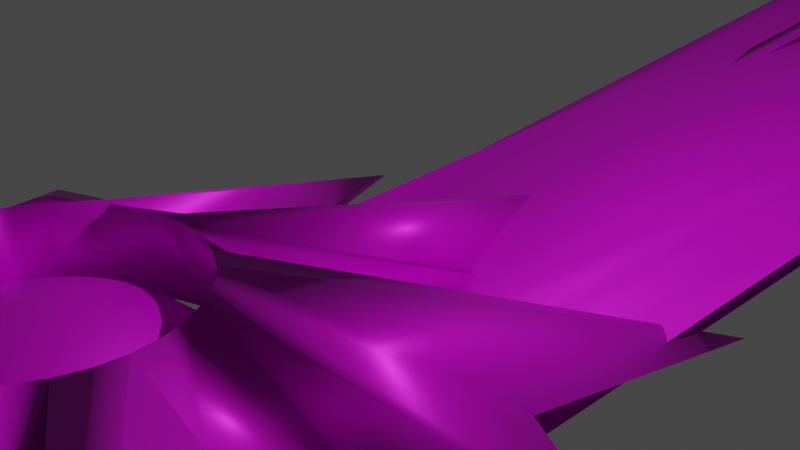 # Source: gunship_bigger.blend  (saved by Blender 3.4.6; exported with 4.5.12 LTS)
import bpy
from mathutils import Matrix  # noqa: F401  (used for matrix-valued properties, if any)

bpy.ops.wm.read_factory_settings(use_empty=True)
scene = bpy.context.scene
scene.name = 'Scene'

# ---- collections
col_collection = bpy.data.collections.new('Collection'); scene.collection.children.link(col_collection)

# ---- images (referenced by path relative to the original .blend; pixels are not part of the script)
import os
ASSET_DIR = os.environ.get("B2B_ASSET_DIR", "")  # directory of the original .blend (textures are referenced by path, not embedded)
HERE = os.path.dirname(os.path.abspath(__file__))  # packed textures are extracted next to this script under _unpacked/

def load_image(name, relpath, width, height, colorspace="sRGB"):
    """Load a texture the original file referenced (path relative to the .blend, or extracted next to this script)."""
    p = next((c for c in (os.path.join(HERE, relpath), os.path.join(ASSET_DIR, relpath)) if relpath and os.path.exists(c)), "")
    if p:
        img = bpy.data.images.load(p, check_existing=True)
        img.name = name
    else:  # same state as the original file: an image datablock whose file is absent (Cycles renders it pink)
        img = bpy.data.images.new(name, width, height)
        img.source = "FILE"
        img.filepath = "//" + (relpath or name)
    img.colorspace_settings.name = colorspace
    return img
img_space_cruiser_panels2_normal_ogl_png = load_image('space-cruiser-panels2_normal-ogl.png', 'space-cruiser-panels2_normal-ogl.png', 1024, 1024, 'sRGB')

# ---- materials (node trees are filled in below, after node groups)
mat_material_001 = bpy.data.materials.new('Material.001')
mat_material_001.use_transparent_shadow = False

# ---- material node trees
mat_material_001.use_nodes = True; mat_material_001.node_tree.nodes.clear()
_N = mat_material_001.node_tree.nodes; _L = mat_material_001.node_tree.links
n0 = _N.new('ShaderNodeBsdfPrincipled'); n0.name = 'Principled BSDF'; n0.location = (10, 300)
n0.distribution = 'GGX'
n0.subsurface_method = 'RANDOM_WALK_SKIN'
n0.inputs[1].default_value = 0.4659
n0.inputs[3].default_value = 1.45
n0.inputs[12].default_value = 0.25
n0.inputs[27].default_value = (0.0, 0.0, 0.0, 1.0)
n0.inputs[28].default_value = 1.0
n1 = _N.new('ShaderNodeOutputMaterial'); n1.name = 'Material Output'; n1.location = (300, 300)
n2 = _N.new('ShaderNodeTexImage'); n2.name = 'Image Texture'; n2.location = (-280, 275)
n2.image = img_space_cruiser_panels2_normal_ogl_png
_L.new(n0.outputs[0], n1.inputs[0])
_L.new(n2.outputs[0], n0.inputs[0])
n1.is_active_output = True

# ---- world
world_world = bpy.data.worlds.new('World'); scene.world = world_world
world_world.use_nodes = True; world_world.node_tree.nodes.clear()
_N = world_world.node_tree.nodes; _L = world_world.node_tree.links
n0 = _N.new('ShaderNodeOutputWorld'); n0.name = 'World Output'; n0.location = (300, 300)
n1 = _N.new('ShaderNodeBackground'); n1.name = 'Background'; n1.location = (10, 300)
n1.inputs[0].default_value = (0.05088, 0.05088, 0.05088, 1.0)
_L.new(n1.outputs[0], n0.inputs[0])
n0.is_active_output = True
world_world.color = (0.05088, 0.05088, 0.05088)
world_world.use_sun_shadow = False
world_world.sun_shadow_jitter_overblur = 0.0

# ---- cameras
cam_camera = bpy.data.cameras.new('Camera')
cam_camera.clip_end = 100.0
cam_camera.ortho_scale = 7.314

# ---- lights
light_light = bpy.data.lights.new('Light', 'POINT')
light_light.transmission_factor = 0.0
light_light.energy = 1000.0
light_light.shadow_soft_size = 0.1
light_light.shadow_maximum_resolution = 0.006
light_light.use_absolute_resolution = True
light_spot_001 = bpy.data.lights.new('Spot.001', 'SPOT')
light_spot_001.transmission_factor = 0.0
light_spot_001.energy = 2000.0
light_spot_001.shadow_soft_size = 0.25
light_spot_001.shadow_maximum_resolution = 0.006
light_spot_001.use_absolute_resolution = True
light_area = bpy.data.lights.new('Area', 'AREA')
light_area.specular_factor = 0.04478
light_area.transmission_factor = 0.0
light_area.volume_factor = 0.7512
light_area.energy = 39.27
light_area.shadow_soft_size = 0.8914
light_area.shadow_maximum_resolution = 0.006
light_area.use_absolute_resolution = True
light_area.size = 0.8914
light_area.size_y = 1.0

# ---- meshes
me_sphere = bpy.data.meshes.new('Sphere')
me_sphere.from_pydata([], [], [])
_uv = me_sphere.uv_layers.new(name='UVMap')
_uv.uv.foreach_set('vector', [])
me_sphere.update()
me_sphere_001 = bpy.data.meshes.new('Sphere.001')
me_sphere_001.from_pydata([(0.0, 0.5556, 0.8315), (-0.005957, 0.8668, 0.5443), (0.03806, 0.1913, 0.9808), (0.07466, 0.3753, 0.9239), (0.1084, 0.5449, 0.8315), (0.1379, 0.6937, 0.7071), (0.1589, 0.835, 0.5499), (0.07466, 0.1802, 0.9808), (0.1464, 0.3536, 0.9239), (0.2126, 0.5133, 0.8315), (0.2706, 0.6533, 0.7071), (0.3176, 0.7718, 0.555), (0.1084, 0.1622, 0.9808), (0.2126, 0.3182, 0.9239), (0.3087, 0.4619, 0.8315), (0.3928, 0.5879, 0.7071), (0.4619, 0.6913, 0.5556), (0.1379, 0.1379, 0.9808), (0.2706, 0.2706, 0.9239), (0.3928, 0.3928, 0.8315), (0.5, 0.5, 0.7071), (0.5879, 0.588, 0.5556), (0.1622, 0.1084, 0.9808), (0.3182, 0.2126, 0.9239), (0.4619, 0.3087, 0.8315), (0.5879, 0.3928, 0.7071), (0.6905, 0.464, 0.5556), (0.0, 0.0, 1.0), (0.1802, 0.07466, 0.9808), (0.3536, 0.1464, 0.9239), (0.5133, 0.2126, 0.8315), (0.6533, 0.2706, 0.7071), (0.7678, 0.3191, 0.5556), (0.1913, 0.03806, 0.9808), (0.3753, 0.07466, 0.9239), (0.5449, 0.1084, 0.8315), (0.6935, 0.1379, 0.7071), (0.8155, 0.1622, 0.5556), (0.1951, -1.118e-08, 0.9808), (0.3827, -2.235e-08, 0.9239), (0.5556, -5.215e-08, 0.8315), (0.7071, 1.49e-08, 0.7071), (0.8313, -0.0001074, 0.5556), (0.1913, -0.03806, 0.9808), (0.3753, -0.07466, 0.9239), (0.5449, -0.1084, 0.8315), (0.6935, -0.1379, 0.7071), (0.8115, -0.1643, 0.5555), (0.1802, -0.07466, 0.9808), (0.3536, -0.1464, 0.9239), (0.5133, -0.2126, 0.8315), (0.6533, -0.2706, 0.7071), (0.7606, -0.3242, 0.5555), (0.1622, -0.1084, 0.9808), (0.3182, -0.2126, 0.9239), (0.4619, -0.3087, 0.8315), (0.5877, -0.3936, 0.7071), (0.6844, -0.4712, 0.5556), (0.1379, -0.1379, 0.9808), (0.2706, -0.2706, 0.9239), (0.3928, -0.3928, 0.8315), (0.4996, -0.5012, 0.7071), (0.5845, -0.5968, 0.5557), (0.1084, -0.1622, 0.9808), (0.2126, -0.3182, 0.9239), (0.3087, -0.4619, 0.8315), (0.3927, -0.5885, 0.7071), (0.4589, -0.6923, 0.5576), (0.07466, -0.1802, 0.9808), (0.1464, -0.3536, 0.9239), (0.2126, -0.5133, 0.8315), (0.2703, -0.6521, 0.7075), (0.3025, -0.6967, 0.5816), (0.03806, -0.1913, 0.9808), (0.07466, -0.3753, 0.9239), (0.1084, -0.5449, 0.8315), (0.1365, -0.6868, 0.7096), (0.1377, -0.7017, 0.5965), (-7.451e-09, -0.1951, 0.9808), (-5.215e-08, -0.3827, 0.9239), (-9.686e-08, -0.5556, 0.8315), (-0.0001143, -0.7067, 0.7073), (-0.0139, -0.7675, 0.5789), (-0.03806, -0.1913, 0.9808), (-0.07466, -0.3753, 0.9239), (-0.1084, -0.5449, 0.8315), (-0.1379, -0.6935, 0.7071), (-0.1627, -0.814, 0.5564), (-0.07466, -0.1802, 0.9808), (-0.1464, -0.3536, 0.9239), (-0.2126, -0.5133, 0.8315), (-0.2706, -0.6533, 0.7071), (-0.3182, -0.7682, 0.5556), (-0.1084, -0.1622, 0.9808), (-0.2126, -0.3182, 0.9239), (-0.3087, -0.4619, 0.8315), (-0.3928, -0.5879, 0.7071), (-0.4619, -0.6913, 0.5556), (-0.1379, -0.1379, 0.9808), (-0.2706, -0.2706, 0.9239), (-0.3928, -0.3928, 0.8315), (-0.5, -0.5, 0.7071), (-0.5885, -0.5867, 0.5576), (-0.1622, -0.1084, 0.9808), (-0.3182, -0.2126, 0.9239), (-0.4619, -0.3087, 0.8315), (-0.5879, -0.3928, 0.7071), (-0.6919, -0.4607, 0.5576), (-0.1802, -0.07466, 0.9808), (-0.3536, -0.1464, 0.9239), (-0.5133, -0.2126, 0.8315), (-0.6533, -0.2706, 0.7071), (-0.7682, -0.3182, 0.5556), (-0.1913, -0.03806, 0.9808), (-0.3753, -0.07466, 0.9239), (-0.5449, -0.1084, 0.8315), (-0.6935, -0.1379, 0.7071), (-0.8155, -0.1622, 0.5556), (-0.1951, 1.863e-08, 0.9808), (-0.3827, 5.215e-08, 0.9239), (-0.5556, 1.49e-07, 0.8315), (-0.7071, 2.98e-08, 0.7071), (-0.8315, 0.0001195, 0.5556), (-0.1913, 0.03806, 0.9808), (-0.3753, 0.07466, 0.9239), (-0.5449, 0.1084, 0.8315), (-0.6935, 0.1379, 0.7071), (-0.8158, 0.1655, 0.5556), (-0.1802, 0.07466, 0.9808), (-0.3536, 0.1464, 0.9239), (-0.5133, 0.2126, 0.8315), (-0.6533, 0.2706, 0.7071), (-0.7683, 0.319, 0.5556), (-0.1622, 0.1084, 0.9808), (-0.3182, 0.2126, 0.9239), (-0.4619, 0.3087, 0.8315), (-0.5879, 0.3928, 0.7071), (-0.6913, 0.4619, 0.5556), (-0.1379, 0.1379, 0.9808), (-0.2706, 0.2706, 0.9239), (-0.3928, 0.3928, 0.8315), (-0.5, 0.5, 0.7071), (-0.5883, 0.5899, 0.5552), (-0.1084, 0.1622, 0.9808), (-0.2126, 0.3182, 0.9239), (-0.3087, 0.4619, 0.8315), (-0.3928, 0.5879, 0.7071), (-0.4647, 0.7078, 0.5528), (-0.07466, 0.1802, 0.9808), (-0.1464, 0.3536, 0.9239), (-0.2126, 0.5133, 0.8315), (-0.271, 0.6555, 0.7067), (-0.3237, 0.8014, 0.5497), (-0.03806, 0.1913, 0.9808), (-0.07466, 0.3753, 0.9239), (-0.1084, 0.5449, 0.8315), (-0.1386, 0.6977, 0.7064), (-0.1691, 0.8565, 0.5447), (1.49e-08, 0.1951, 0.9808), (6.706e-08, 0.3827, 0.9239), (-0.0004554, 0.7098, 0.7066), (0.1993, 1.236, 0.2641), (-0.04474, 1.646, 0.2095), (0.5272, 1.795, 0.1936), (0.7373, 1.125, 0.3199), (0.9362, 0.9375, 0.3135), (0.9288, 0.6365, 0.3411), (0.9718, 0.3338, 0.4438), (1.301, 0.258, 0.3128), (1.297, -0.01653, 0.3125), (1.069, -0.2438, 0.3407), (1.127, -0.5829, 0.3123), (1.015, -0.8258, 0.3127), (0.8946, -1.028, 0.3114), (0.6277, -0.9941, 0.3385), (0.4928, -1.216, 0.288), (0.186, -0.9556, 0.2831), (-0.0354, -1.196, 0.2889), (-0.2217, -1.166, 0.3338), (-0.5081, -1.234, 0.3121), (-0.7383, -1.104, 0.3134), (-0.7957, -0.7379, 0.3562), (-0.9438, -0.6204, 0.3549), (-1.24, -0.5384, 0.302), (-1.307, -0.2689, 0.3099), (-1.037, -0.07181, 0.4212), (-1.088, 0.2525, 0.3414), (-1.219, 0.5261, 0.313), (-1.106, 0.7442, 0.3118), (-1.126, 1.482, 0.2078), (-0.6473, 1.054, 0.3115), (-0.5546, 1.51, 0.2142), (-0.3564, 1.986, 0.2416), (-0.08116, 2.525, 0.3219), (2.937e-07, 0.7004, 1.12), (0.1366, 0.6869, 1.12), (0.2356, 1.51, 0.4381), (0.268, 0.647, 1.12), (0.7915, 3.228, 0.2009), (0.3891, 0.5823, 1.12), (1.071, 1.608, 0.5273), (0.4952, 0.4952, 1.12), (1.8, 1.418, 0.5086), (0.5823, 0.3891, 1.12), (1.091, 0.7811, 0.5835), (0.647, 0.268, 1.12), (1.063, 0.2321, 0.8644), (0.6869, 0.1366, 1.12), (1.978, 0.4286, 0.5067), (0.7004, 5.715e-07, 1.12), (4.13, -1.44, 0.4915), (0.6869, -0.1366, 1.12), (1.247, -0.315, 0.5826), (0.647, -0.268, 1.12), (1.563, -0.8582, 0.5048), (0.5823, -0.3891, 1.12), (1.654, -1.742, 0.5004), (0.4952, -0.4952, 1.12), (2.873, -2.961, 0.6833), (0.3891, -0.5823, 1.12), (0.7678, -1.292, 0.5776), (0.268, -0.647, 1.12), (0.8161, -2.612, 0.4661), (0.1366, -0.6869, 1.12), (0.2078, -1.05, 0.4746), (6.737e-07, -0.7004, 1.12), (0.1825, -2.58, 0.4366), (-0.1366, -0.6869, 1.12), (-0.2727, -1.532, 0.5639), (-0.268, -0.647, 1.12), (-1.468, -3.678, 0.716), (-0.3891, -0.5823, 1.12), (-1.053, -1.908, 0.5028), (-0.4952, -0.4952, 1.12), (-0.9503, -0.7898, 0.6273), (-0.5823, -0.3891, 1.12), (-1.141, -0.748, 0.6065), (-0.647, -0.268, 1.12), (-3.429, -2.787, 0.4928), (-0.6869, -0.1366, 1.12), (-1.994, -0.2801, 0.5055), (-0.7004, -9.801e-07, 1.12), (-1.109, -0.2083, 0.8026), (-0.6869, 0.1366, 1.12), (-1.257, 0.3516, 0.5842), (-0.647, 0.268, 1.12), (-2.129, 0.7197, 0.506), (-0.5823, 0.3891, 1.12), (-1.616, 1.061, 0.5042), (-0.4952, 0.4952, 1.12), (-1.842, 2.764, 0.2295), (-0.3891, 0.5823, 1.12), (-0.7806, 1.285, 0.5288), (-0.268, 0.647, 1.12), (-0.8139, 2.295, 0.2972), (-0.1366, 0.6869, 1.12), (-0.6128, 3.508, 0.4075), (0.3499, 0.8755, 0.3772), (0.3291, 0.8174, 0.5658), (0.1706, 0.9629, 0.3611), (0.162, 0.8928, 0.5538), (0.5131, 0.769, 0.3826), (0.4816, 0.7216, 0.5698), (0.6534, 0.653, 0.3827), (0.613, 0.6134, 0.5699), (0.7667, 0.5156, 0.3827), (0.719, 0.4855, 0.5699), (0.853, 0.3552, 0.3827), (0.8, 0.3349, 0.5699), (0.9061, 0.1802, 0.3827), (0.8504, 0.1692, 0.5699), (0.9212, -0.00139, 0.3827), (0.8662, -0.0004737, 0.5698), (0.8945, -0.1865, 0.3826), (0.8437, -0.1727, 0.5698), (0.835, -0.3678, 0.3826), (0.7895, -0.341, 0.5698), (0.7512, -0.5324, 0.3827), (0.7103, -0.4949, 0.5699), (0.6445, -0.6704, 0.3828), (0.6078, -0.6253, 0.57), (0.5073, -0.7683, 0.3874), (0.4783, -0.7263, 0.5714), (0.3284, -0.7409, 0.4242), (0.3164, -0.7329, 0.5953), (0.1411, -0.7245, 0.448), (0.1447, -0.7375, 0.6107), (-0.02211, -0.8221, 0.4201), (-0.01332, -0.8062, 0.5925), (-0.1814, -0.9019, 0.3853), (-0.1693, -0.8508, 0.5704), (-0.3536, -0.8536, 0.3827), (-0.3318, -0.8011, 0.5699), (-0.5133, -0.7682, 0.3827), (-0.4818, -0.7209, 0.5699), (-0.6543, -0.6509, 0.3868), (-0.6142, -0.6106, 0.5742), (-0.7692, -0.5109, 0.3867), (-0.7221, -0.4792, 0.5742), (-0.8536, -0.3535, 0.3827), (-0.8011, -0.3318, 0.5699), (-0.9061, -0.1802, 0.3827), (-0.8504, -0.1692, 0.5699), (-0.924, 0.001389, 0.3827), (-0.8672, 0.001419, 0.5699), (-0.9049, 0.1884, 0.3828), (-0.8493, 0.1768, 0.5699), (-0.854, 0.3567, 0.3827), (-0.8015, 0.3349, 0.5699), (-0.7682, 0.5133, 0.3827), (-0.721, 0.4818, 0.5698), (-0.6561, 0.6702, 0.3798), (-0.6152, 0.6258, 0.5677), (-0.5218, 0.8191, 0.3741), (-0.4881, 0.759, 0.5634), (-0.3673, 0.9359, 0.3628), (-0.3421, 0.8625, 0.555), (-0.1965, 1.002, 0.3493), (-0.1813, 0.9221, 0.545), (-0.01461, 1.01, 0.3481), (-0.0109, 0.9313, 0.5441)], [], [(255, 318, 320, 194), (194, 320, 260, 195), (158, 27, 2), (159, 158, 2, 3), (0, 159, 3, 4), (160, 0, 4, 5), (1, 160, 5, 6), (319, 1, 6, 259), (259, 6, 11, 257), (161, 196, 198, 163), (197, 258, 262, 199), (2, 27, 7), (3, 2, 7, 8), (4, 3, 8, 9), (5, 4, 9, 10), (6, 5, 10, 11), (9, 8, 13, 14), (10, 9, 14, 15), (11, 10, 15, 16), (257, 11, 16, 261), (163, 198, 200, 164), (199, 262, 264, 201), (7, 27, 12), (8, 7, 12, 13), (164, 200, 202, 165), (201, 264, 266, 203), (12, 27, 17), (13, 12, 17, 18), (14, 13, 18, 19), (15, 14, 19, 20), (16, 15, 20, 21), (261, 16, 21, 263), (19, 18, 23, 24), (20, 19, 24, 25), (21, 20, 25, 26), (263, 21, 26, 265), (165, 202, 204, 166), (203, 266, 268, 205), (17, 27, 22), (18, 17, 22, 23), (166, 204, 206, 167), (205, 268, 270, 207), (22, 27, 28), (23, 22, 28, 29), (24, 23, 29, 30), (25, 24, 30, 31), (26, 25, 31, 32), (265, 26, 32, 267), (31, 30, 35, 36), (32, 31, 36, 37), (267, 32, 37, 269), (167, 206, 208, 168), (207, 270, 272, 209), (28, 27, 33), (29, 28, 33, 34), (30, 29, 34, 35), (209, 272, 274, 211), (33, 27, 38), (34, 33, 38, 39), (35, 34, 39, 40), (36, 35, 40, 41), (37, 36, 41, 42), (269, 37, 42, 271), (168, 208, 210, 169), (41, 40, 45, 46), (42, 41, 46, 47), (271, 42, 47, 273), (169, 210, 212, 170), (211, 274, 276, 213), (38, 27, 43), (39, 38, 43, 44), (40, 39, 44, 45), (213, 276, 278, 215), (43, 27, 48), (44, 43, 48, 49), (45, 44, 49, 50), (46, 45, 50, 51), (47, 46, 51, 52), (273, 47, 52, 275), (170, 212, 214, 171), (52, 51, 56, 57), (275, 52, 57, 277), (171, 214, 216, 172), (215, 278, 280, 217), (48, 27, 53), (49, 48, 53, 54), (50, 49, 54, 55), (51, 50, 55, 56), (54, 53, 58, 59), (55, 54, 59, 60), (56, 55, 60, 61), (57, 56, 61, 62), (277, 57, 62, 279), (172, 216, 218, 173), (217, 280, 282, 219), (53, 27, 58), (279, 62, 67, 281), (173, 218, 220, 174), (219, 282, 284, 221), (58, 27, 63), (59, 58, 63, 64), (60, 59, 64, 65), (61, 60, 65, 66), (62, 61, 66, 67), (64, 63, 68, 69), (65, 64, 69, 70), (66, 65, 70, 71), (67, 66, 71, 72), (281, 67, 72, 283), (174, 220, 222, 175), (221, 284, 286, 223), (63, 27, 68), (283, 72, 77, 285), (175, 222, 224, 176), (223, 286, 288, 225), (68, 27, 73), (69, 68, 73, 74), (70, 69, 74, 75), (71, 70, 75, 76), (72, 71, 76, 77), (75, 74, 79, 80), (76, 75, 80, 81), (77, 76, 81, 82), (285, 77, 82, 287), (176, 224, 226, 177), (225, 288, 290, 227), (73, 27, 78), (74, 73, 78, 79), (177, 226, 228, 178), (227, 290, 292, 229), (78, 27, 83), (79, 78, 83, 84), (80, 79, 84, 85), (81, 80, 85, 86), (82, 81, 86, 87), (287, 82, 87, 289), (85, 84, 89, 90), (86, 85, 90, 91), (87, 86, 91, 92), (289, 87, 92, 291), (178, 228, 230, 179), (229, 292, 294, 231), (83, 27, 88), (84, 83, 88, 89), (179, 230, 232, 180), (231, 294, 296, 233), (88, 27, 93), (89, 88, 93, 94), (90, 89, 94, 95), (91, 90, 95, 96), (92, 91, 96, 97), (291, 92, 97, 293), (96, 95, 100, 101), (97, 96, 101, 102), (293, 97, 102, 295), (180, 232, 234, 181), (233, 296, 298, 235), (93, 27, 98), (94, 93, 98, 99), (95, 94, 99, 100), (235, 298, 300, 237), (98, 27, 103), (99, 98, 103, 104), (100, 99, 104, 105), (101, 100, 105, 106), (102, 101, 106, 107), (295, 102, 107, 297), (181, 234, 236, 182), (107, 106, 111, 112), (297, 107, 112, 299), (182, 236, 238, 183), (237, 300, 302, 239), (103, 27, 108), (104, 103, 108, 109), (105, 104, 109, 110), (106, 105, 110, 111), (108, 27, 113), (109, 108, 113, 114), (110, 109, 114, 115), (111, 110, 115, 116), (112, 111, 116, 117), (299, 112, 117, 301), (183, 238, 240, 184), (239, 302, 304, 241), (117, 116, 121, 122), (301, 117, 122, 303), (184, 240, 242, 185), (241, 304, 306, 243), (113, 27, 118), (114, 113, 118, 119), (115, 114, 119, 120), (116, 115, 120, 121), (119, 118, 123, 124), (120, 119, 124, 125), (121, 120, 125, 126), (122, 121, 126, 127), (303, 122, 127, 305), (185, 242, 244, 186), (243, 306, 308, 245), (118, 27, 123), (305, 127, 132, 307), (186, 244, 246, 187), (245, 308, 310, 247), (123, 27, 128), (124, 123, 128, 129), (125, 124, 129, 130), (126, 125, 130, 131), (127, 126, 131, 132), (129, 128, 133, 134), (130, 129, 134, 135), (131, 130, 135, 136), (132, 131, 136, 137), (307, 132, 137, 309), (187, 246, 248, 188), (247, 310, 312, 249), (128, 27, 133), (309, 137, 142, 311), (188, 248, 250, 189), (249, 312, 314, 251), (133, 27, 138), (134, 133, 138, 139), (135, 134, 139, 140), (136, 135, 140, 141), (137, 136, 141, 142), (140, 139, 144, 145), (141, 140, 145, 146), (142, 141, 146, 147), (311, 142, 147, 313), (189, 250, 252, 190), (251, 314, 316, 253), (138, 27, 143), (139, 138, 143, 144), (190, 252, 254, 191), (253, 316, 318, 255), (143, 27, 148), (144, 143, 148, 149), (145, 144, 149, 150), (146, 145, 150, 151), (147, 146, 151, 152), (313, 147, 152, 315), (151, 150, 155, 156), (152, 151, 156, 157), (315, 152, 157, 317), (191, 254, 256, 192), (148, 27, 153), (149, 148, 153, 154), (150, 149, 154, 155), (162, 193, 196, 161), (153, 27, 158), (154, 153, 158, 159), (155, 154, 159, 0), (156, 155, 0, 160), (157, 156, 160, 1), (317, 157, 1, 319), (195, 260, 258, 197), (196, 193, 194, 195), (198, 196, 195, 197), (200, 198, 197, 199), (202, 200, 199, 201), (204, 202, 201, 203), (206, 204, 203, 205), (208, 206, 205, 207), (207, 209, 210, 208), (212, 210, 209, 211), (211, 213, 214, 212), (216, 214, 213, 215), (218, 216, 215, 217), (220, 218, 217, 219), (222, 220, 219, 221), (224, 222, 221, 223), (226, 224, 223, 225), (228, 226, 225, 227), (230, 228, 227, 229), (232, 230, 229, 231), (234, 232, 231, 233), (233, 235, 236, 234), (238, 236, 235, 237), (240, 238, 237, 239), (242, 240, 239, 241), (244, 242, 241, 243), (246, 244, 243, 245), (248, 246, 245, 247), (250, 248, 247, 249), (252, 250, 249, 251), (254, 252, 251, 253), (256, 254, 253, 255), (255, 194, 193, 256), (192, 256, 193, 162), (11, 6, 1, 157, 152, 147, 142, 137, 132, 127, 122, 117, 112, 107, 102, 97, 92, 87, 82, 77, 72, 67, 62, 57, 52, 47, 42, 37, 32, 26, 21, 16), (287, 289, 291), (279, 281, 283), (291, 293, 287), (285, 309, 311), (285, 307, 309), (283, 285, 275), (285, 297, 299), (285, 293, 295), (285, 295, 297), (275, 285, 273), (285, 299, 301), (273, 285, 271), (285, 301, 303), (271, 285, 269), (285, 303, 305), (269, 285, 267), (285, 305, 307), (267, 285, 265), (277, 279, 283), (265, 285, 263), (293, 285, 287), (263, 285, 261), (261, 285, 311), (257, 261, 311), (257, 311, 313), (259, 257, 313), (259, 313, 315), (319, 259, 315), (319, 315, 317), (277, 283, 275)])
me_sphere_001.polygons.foreach_set('use_smooth', [True] * 319)
_uv = me_sphere_001.uv_layers.new(name='UVMap')
_uv.uv.foreach_set('vector', [0.4991, 0.9447, 0.5211, 0.9453, 0.5204, 0.9544, 0.4983, 0.9521, 0.4983, 0.9521, 0.5204, 0.9544, 0.5203, 0.9636, 0.4982, 0.9594, 0.2643, 0.8213, 0.2747, 0.8199, 0.2647, 0.8233, 0.2542, 0.8227, 0.2643, 0.8213, 0.2647, 0.8233, 0.2551, 0.8266, 0.2449, 0.8239, 0.2542, 0.8227, 0.2551, 0.8266, 0.2463, 0.8297, 0.2366, 0.8251, 0.2449, 0.8239, 0.2463, 0.8297, 0.2385, 0.8323, 0.2281, 0.826, 0.2366, 0.8251, 0.2385, 0.8323, 0.231, 0.8345, 0.9972, 0.6182, 0.9876, 0.6188, 0.9876, 0.6103, 0.9969, 0.6086, 0.9969, 0.6086, 0.9876, 0.6103, 0.9878, 0.6022, 0.9967, 0.5997, 0.1686, 0.8703, 0.1798, 0.8831, 0.1798, 0.9805, 0.1658, 0.9034, 0.4987, 0.9664, 0.521, 0.9724, 0.5226, 0.9804, 0.4999, 0.9728, 0.2647, 0.8233, 0.2747, 0.8199, 0.2656, 0.8252, 0.2551, 0.8266, 0.2647, 0.8233, 0.2656, 0.8252, 0.2568, 0.8303, 0.2463, 0.8297, 0.2551, 0.8266, 0.2568, 0.8303, 0.2487, 0.835, 0.2385, 0.8323, 0.2463, 0.8297, 0.2487, 0.835, 0.2416, 0.8391, 0.231, 0.8345, 0.2385, 0.8323, 0.2416, 0.8391, 0.2355, 0.8425, 0.2487, 0.835, 0.2568, 0.8303, 0.2592, 0.8335, 0.2522, 0.8397, 0.2416, 0.8391, 0.2487, 0.835, 0.2522, 0.8397, 0.246, 0.8452, 0.2355, 0.8425, 0.2416, 0.8391, 0.246, 0.8452, 0.2408, 0.8497, 0.9967, 0.5997, 0.9878, 0.6022, 0.9884, 0.5951, 0.9972, 0.5918, 0.5585, 0.7813, 0.6087, 0.7209, 0.5794, 0.8045, 0.5508, 0.8184, 0.4357, 0.9429, 0.4065, 0.9484, 0.4037, 0.9431, 0.4334, 0.9387, 0.2656, 0.8252, 0.2747, 0.8199, 0.2668, 0.8268, 0.2568, 0.8303, 0.2656, 0.8252, 0.2668, 0.8268, 0.2592, 0.8335, 0.5508, 0.8184, 0.5794, 0.8045, 0.6087, 0.8326, 0.5552, 0.8324, 0.4334, 0.9387, 0.4037, 0.9431, 0.4016, 0.9366, 0.4317, 0.9333, 0.2668, 0.8268, 0.2747, 0.8199, 0.2683, 0.8282, 0.2592, 0.8335, 0.2668, 0.8268, 0.2683, 0.8282, 0.2622, 0.8363, 0.2522, 0.8397, 0.2592, 0.8335, 0.2622, 0.8363, 0.2565, 0.8437, 0.246, 0.8452, 0.2522, 0.8397, 0.2565, 0.8437, 0.2514, 0.8503, 0.2408, 0.8497, 0.246, 0.8452, 0.2514, 0.8503, 0.2473, 0.8556, 0.9972, 0.5918, 0.9884, 0.5951, 0.9891, 0.5892, 0.998, 0.5852, 0.2565, 0.8437, 0.2622, 0.8363, 0.2656, 0.8384, 0.2615, 0.8468, 0.2514, 0.8503, 0.2565, 0.8437, 0.2615, 0.8468, 0.2578, 0.8542, 0.2473, 0.8556, 0.2514, 0.8503, 0.2578, 0.8542, 0.2546, 0.8602, 0.2442, 0.8597, 0.2473, 0.8556, 0.2546, 0.8602, 0.2523, 0.8647, 0.9539, 0.4771, 0.983, 0.4482, 0.9704, 0.4856, 0.9548, 0.4933, 0.4317, 0.9333, 0.4016, 0.9366, 0.4, 0.9289, 0.4305, 0.9271, 0.2683, 0.8282, 0.2747, 0.8199, 0.2701, 0.8293, 0.2622, 0.8363, 0.2683, 0.8282, 0.2701, 0.8293, 0.2656, 0.8384, 0.9548, 0.4933, 0.9704, 0.4856, 0.983, 0.5161, 0.9604, 0.5097, 0.4305, 0.9271, 0.4, 0.9289, 0.3993, 0.9202, 0.4299, 0.9202, 0.2701, 0.8293, 0.2747, 0.8199, 0.272, 0.83, 0.2656, 0.8384, 0.2701, 0.8293, 0.272, 0.83, 0.2694, 0.8398, 0.2615, 0.8468, 0.2656, 0.8384, 0.2694, 0.8398, 0.267, 0.8489, 0.2578, 0.8542, 0.2615, 0.8468, 0.267, 0.8489, 0.2648, 0.8568, 0.2546, 0.8602, 0.2578, 0.8542, 0.2648, 0.8568, 0.2629, 0.8633, 0.2271, 0.9178, 0.2204, 0.9141, 0.2189, 0.9066, 0.2255, 0.9096, 0.2648, 0.8568, 0.267, 0.8489, 0.2727, 0.8498, 0.2722, 0.858, 0.2629, 0.8633, 0.2648, 0.8568, 0.2722, 0.858, 0.2717, 0.8647, 0.2255, 0.9096, 0.2189, 0.9066, 0.2182, 0.8984, 0.2246, 0.9004, 0.1078, 0.944, 0.1294, 0.9387, 0.1332, 0.9922, 0.1078, 0.9627, 0.4299, 0.9202, 0.3993, 0.9202, 0.3993, 0.9112, 0.4299, 0.9129, 0.272, 0.83, 0.2747, 0.8199, 0.274, 0.8304, 0.2694, 0.8398, 0.272, 0.83, 0.274, 0.8304, 0.2734, 0.8405, 0.267, 0.8489, 0.2694, 0.8398, 0.2734, 0.8405, 0.2727, 0.8498, 0.4299, 0.9129, 0.3993, 0.9112, 0.4002, 0.9018, 0.4305, 0.9055, 0.274, 0.8304, 0.2747, 0.8199, 0.2761, 0.8303, 0.2734, 0.8405, 0.274, 0.8304, 0.2761, 0.8303, 0.2774, 0.8403, 0.2727, 0.8498, 0.2734, 0.8405, 0.2774, 0.8403, 0.2786, 0.8496, 0.2722, 0.858, 0.2727, 0.8498, 0.2786, 0.8496, 0.2796, 0.8577, 0.2717, 0.8647, 0.2722, 0.858, 0.2796, 0.8577, 0.2805, 0.8644, 0.2246, 0.9004, 0.2182, 0.8984, 0.2181, 0.8898, 0.2246, 0.8907, 0.9444, 0.7842, 0.9404, 0.7466, 0.9745, 0.6644, 0.959, 0.7865, 0.2796, 0.8577, 0.2786, 0.8496, 0.2843, 0.8482, 0.2869, 0.856, 0.2805, 0.8644, 0.2796, 0.8577, 0.2869, 0.856, 0.2891, 0.8621, 0.2246, 0.8907, 0.2181, 0.8898, 0.2188, 0.8809, 0.2255, 0.8807, 0.959, 0.7865, 0.9745, 0.6644, 0.9745, 0.7912, 0.9693, 0.8003, 0.4305, 0.9055, 0.4002, 0.9018, 0.4018, 0.8926, 0.4317, 0.8984, 0.2761, 0.8303, 0.2747, 0.8199, 0.2781, 0.8298, 0.2774, 0.8403, 0.2761, 0.8303, 0.2781, 0.8298, 0.2813, 0.8394, 0.2786, 0.8496, 0.2774, 0.8403, 0.2813, 0.8394, 0.2843, 0.8482, 0.4317, 0.8984, 0.4018, 0.8926, 0.404, 0.8841, 0.4334, 0.8916, 0.2781, 0.8298, 0.2747, 0.8199, 0.28, 0.829, 0.2813, 0.8394, 0.2781, 0.8298, 0.28, 0.829, 0.285, 0.8377, 0.2843, 0.8482, 0.2813, 0.8394, 0.285, 0.8377, 0.2897, 0.8458, 0.2869, 0.856, 0.2843, 0.8482, 0.2897, 0.8458, 0.2937, 0.8529, 0.2891, 0.8621, 0.2869, 0.856, 0.2937, 0.8529, 0.2972, 0.8583, 0.2255, 0.8807, 0.2188, 0.8809, 0.2202, 0.8721, 0.2271, 0.8707, 0.945, 0.07861, 0.9603, 0.08385, 0.9603, 0.1115, 0.9429, 0.09634, 0.355, 0.8804, 0.3639, 0.8859, 0.3611, 0.8899, 0.3517, 0.8851, 0.3455, 0.8767, 0.355, 0.8804, 0.3517, 0.8851, 0.3417, 0.8819, 0.9832, 0.5852, 0.9723, 0.5595, 0.9957, 0.5176, 0.9957, 0.5779, 0.4334, 0.8916, 0.404, 0.8841, 0.4066, 0.8767, 0.4357, 0.8856, 0.28, 0.829, 0.2747, 0.8199, 0.2816, 0.8278, 0.285, 0.8377, 0.28, 0.829, 0.2816, 0.8278, 0.2883, 0.8353, 0.2897, 0.8458, 0.285, 0.8377, 0.2883, 0.8353, 0.2944, 0.8423, 0.2937, 0.8529, 0.2897, 0.8458, 0.2944, 0.8423, 0.2998, 0.8485, 0.2883, 0.8353, 0.2816, 0.8278, 0.283, 0.8262, 0.2911, 0.8324, 0.2944, 0.8423, 0.2883, 0.8353, 0.2911, 0.8324, 0.2984, 0.838, 0.2998, 0.8485, 0.2944, 0.8423, 0.2984, 0.838, 0.3049, 0.843, 0.3517, 0.8851, 0.3611, 0.8899, 0.3587, 0.8951, 0.3489, 0.891, 0.3417, 0.8819, 0.3517, 0.8851, 0.3489, 0.891, 0.3387, 0.8882, 0.9849, 0.1101, 0.9689, 0.06705, 0.9849, 0.0, 0.9848, 0.0984, 0.9203, 0.4972, 0.89, 0.5027, 0.8895, 0.495, 0.9197, 0.4909, 0.2816, 0.8278, 0.2747, 0.8199, 0.283, 0.8262, 0.3387, 0.8882, 0.3489, 0.891, 0.347, 0.8981, 0.3369, 0.8959, 0.1351, 0.5567, 0.1351, 0.6983, 0.1208, 0.563, 0.1254, 0.5459, 0.9197, 0.4909, 0.8895, 0.495, 0.8907, 0.4863, 0.9193, 0.4839, 0.283, 0.8262, 0.2747, 0.8199, 0.2841, 0.8245, 0.2911, 0.8324, 0.283, 0.8262, 0.2841, 0.8245, 0.2932, 0.8289, 0.2984, 0.838, 0.2911, 0.8324, 0.2932, 0.8289, 0.3015, 0.833, 0.3587, 0.8951, 0.3676, 0.9003, 0.3661, 0.9051, 0.3569, 0.9012, 0.3489, 0.891, 0.3587, 0.8951, 0.3569, 0.9012, 0.347, 0.8981, 0.2932, 0.8289, 0.2841, 0.8245, 0.2848, 0.8226, 0.2946, 0.8251, 0.3015, 0.833, 0.2932, 0.8289, 0.2946, 0.8251, 0.3035, 0.8275, 0.3569, 0.9012, 0.3661, 0.9051, 0.3651, 0.9105, 0.3557, 0.908, 0.347, 0.8981, 0.3569, 0.9012, 0.3557, 0.908, 0.3485, 0.9065, 0.3369, 0.8959, 0.347, 0.8981, 0.3485, 0.9065, 0.3398, 0.9054, 0.5311, 0.9912, 0.5226, 0.9713, 0.5405, 0.9365, 0.5405, 0.9814, 0.9193, 0.4839, 0.8907, 0.4863, 0.8915, 0.4771, 0.919, 0.4766, 0.2841, 0.8245, 0.2747, 0.8199, 0.2848, 0.8226, 0.3398, 0.9054, 0.3485, 0.9065, 0.3495, 0.9154, 0.3417, 0.9154, 0.1208, 0.7376, 0.1338, 0.6983, 0.1338, 0.7494, 0.1241, 0.7514, 0.919, 0.4766, 0.8915, 0.4771, 0.8901, 0.4682, 0.919, 0.4692, 0.2848, 0.8226, 0.2747, 0.8199, 0.2852, 0.8205, 0.2946, 0.8251, 0.2848, 0.8226, 0.2852, 0.8205, 0.2952, 0.8212, 0.3035, 0.8275, 0.2946, 0.8251, 0.2952, 0.8212, 0.3045, 0.8218, 0.3557, 0.908, 0.3651, 0.9105, 0.3646, 0.9162, 0.3553, 0.9153, 0.3485, 0.9065, 0.3557, 0.908, 0.3553, 0.9153, 0.3495, 0.9154, 0.3045, 0.8218, 0.2952, 0.8212, 0.2951, 0.8171, 0.3043, 0.8159, 0.3553, 0.9153, 0.3646, 0.9162, 0.3646, 0.9221, 0.355, 0.9227, 0.3495, 0.9154, 0.3553, 0.9153, 0.355, 0.9227, 0.3474, 0.9238, 0.3417, 0.9154, 0.3495, 0.9154, 0.3474, 0.9238, 0.3384, 0.9246, 0.3676, 0.9042, 0.3788, 0.9051, 0.3993, 0.9623, 0.3691, 0.9189, 0.919, 0.4692, 0.8901, 0.4682, 0.8886, 0.4596, 0.919, 0.462, 0.2852, 0.8205, 0.2747, 0.8199, 0.2851, 0.8185, 0.2952, 0.8212, 0.2852, 0.8205, 0.2851, 0.8185, 0.2951, 0.8171, 0.5611, 0.9404, 0.5611, 0.9921, 0.5451, 0.9615, 0.5546, 0.9405, 0.919, 0.462, 0.8886, 0.4596, 0.8889, 0.4512, 0.9193, 0.4553, 0.2851, 0.8185, 0.2747, 0.8199, 0.2846, 0.8165, 0.2951, 0.8171, 0.2851, 0.8185, 0.2846, 0.8165, 0.2941, 0.8132, 0.3043, 0.8159, 0.2951, 0.8171, 0.2941, 0.8132, 0.3029, 0.8102, 0.355, 0.9227, 0.3646, 0.9221, 0.3651, 0.9278, 0.3556, 0.9301, 0.3474, 0.9238, 0.355, 0.9227, 0.3556, 0.9301, 0.3455, 0.932, 0.3384, 0.9246, 0.3474, 0.9238, 0.3455, 0.932, 0.3352, 0.9335, 0.3029, 0.8102, 0.2941, 0.8132, 0.2925, 0.8095, 0.3005, 0.8048, 0.3556, 0.9301, 0.3651, 0.9278, 0.3661, 0.9333, 0.3569, 0.9371, 0.3455, 0.932, 0.3556, 0.9301, 0.3569, 0.9371, 0.347, 0.9402, 0.3352, 0.9335, 0.3455, 0.932, 0.347, 0.9402, 0.3367, 0.9425, 0.9452, 0.6644, 0.9404, 0.6452, 0.9529, 0.5176, 0.9582, 0.6554, 0.9193, 0.4553, 0.8889, 0.4512, 0.8894, 0.4438, 0.9197, 0.4493, 0.2846, 0.8165, 0.2747, 0.8199, 0.2838, 0.8146, 0.2941, 0.8132, 0.2846, 0.8165, 0.2838, 0.8146, 0.2925, 0.8095, 0.9582, 0.6554, 0.9529, 0.5176, 0.9723, 0.611, 0.9723, 0.6574, 0.9197, 0.4493, 0.8894, 0.4438, 0.8903, 0.4376, 0.9203, 0.4443, 0.2838, 0.8146, 0.2747, 0.8199, 0.2825, 0.8129, 0.2925, 0.8095, 0.2838, 0.8146, 0.2825, 0.8129, 0.2901, 0.8062, 0.3005, 0.8048, 0.2925, 0.8095, 0.2901, 0.8062, 0.297, 0.8001, 0.3569, 0.9371, 0.3661, 0.9333, 0.3676, 0.9383, 0.3588, 0.9434, 0.347, 0.9402, 0.3569, 0.9371, 0.3588, 0.9434, 0.3491, 0.9476, 0.3367, 0.9425, 0.347, 0.9402, 0.3491, 0.9476, 0.3391, 0.9508, 0.3031, 0.7947, 0.297, 0.8001, 0.2927, 0.7961, 0.2976, 0.7896, 0.3491, 0.9476, 0.3588, 0.9434, 0.3611, 0.9488, 0.352, 0.954, 0.3391, 0.9508, 0.3491, 0.9476, 0.352, 0.954, 0.3424, 0.9579, 0.4791, 0.9796, 0.4982, 0.9365, 0.4982, 0.9974, 0.4813, 0.9992, 0.2181, 0.9433, 0.1892, 0.9512, 0.1863, 0.9449, 0.2158, 0.9382, 0.2825, 0.8129, 0.2747, 0.8199, 0.281, 0.8115, 0.2901, 0.8062, 0.2825, 0.8129, 0.281, 0.8115, 0.2871, 0.8035, 0.297, 0.8001, 0.2901, 0.8062, 0.2871, 0.8035, 0.2927, 0.7961, 0.2158, 0.9382, 0.1863, 0.9449, 0.1838, 0.9376, 0.2139, 0.9322, 0.281, 0.8115, 0.2747, 0.8199, 0.2793, 0.8104, 0.2871, 0.8035, 0.281, 0.8115, 0.2793, 0.8104, 0.2837, 0.8014, 0.2927, 0.7961, 0.2871, 0.8035, 0.2837, 0.8014, 0.2877, 0.793, 0.2976, 0.7896, 0.2927, 0.7961, 0.2877, 0.793, 0.2912, 0.7857, 0.352, 0.954, 0.3611, 0.9488, 0.3639, 0.9531, 0.3553, 0.959, 0.3424, 0.9579, 0.352, 0.954, 0.3553, 0.959, 0.346, 0.9635, 0.9582, 0.1148, 0.9594, 0.1233, 0.9554, 0.133, 0.9505, 0.1216, 0.294, 0.7797, 0.2912, 0.7857, 0.2842, 0.7831, 0.2858, 0.7767, 0.346, 0.9635, 0.3553, 0.959, 0.3588, 0.9625, 0.3498, 0.9674, 0.9505, 0.1216, 0.9554, 0.133, 0.9594, 0.2523, 0.9434, 0.1365, 0.2139, 0.9322, 0.1838, 0.9376, 0.182, 0.9292, 0.2125, 0.9254, 0.2793, 0.8104, 0.2747, 0.8199, 0.2774, 0.8097, 0.2837, 0.8014, 0.2793, 0.8104, 0.2774, 0.8097, 0.2799, 0.7999, 0.2877, 0.793, 0.2837, 0.8014, 0.2799, 0.7999, 0.2822, 0.791, 0.2912, 0.7857, 0.2877, 0.793, 0.2822, 0.791, 0.2842, 0.7831, 0.2774, 0.8097, 0.2747, 0.8199, 0.2753, 0.8094, 0.2799, 0.7999, 0.2774, 0.8097, 0.2753, 0.8094, 0.2759, 0.7993, 0.2822, 0.791, 0.2799, 0.7999, 0.2759, 0.7993, 0.2764, 0.79, 0.2842, 0.7831, 0.2822, 0.791, 0.2764, 0.79, 0.2768, 0.7819, 0.2858, 0.7767, 0.2842, 0.7831, 0.2768, 0.7819, 0.2772, 0.7753, 0.3351, 0.7222, 0.3285, 0.7197, 0.3271, 0.7117, 0.3335, 0.7132, 0.9434, 0.1365, 0.9594, 0.2523, 0.9225, 0.1739, 0.9284, 0.1375, 0.2125, 0.9254, 0.182, 0.9292, 0.1809, 0.9202, 0.2116, 0.9182, 0.2772, 0.7753, 0.2768, 0.7819, 0.2694, 0.7822, 0.2684, 0.7756, 0.3335, 0.7132, 0.3271, 0.7117, 0.3263, 0.7031, 0.3327, 0.7036, 0.9433, 0.02856, 0.9689, 0.0, 0.9627, 0.04985, 0.9429, 0.04586, 0.2116, 0.9182, 0.1809, 0.9202, 0.1806, 0.9107, 0.2113, 0.9108, 0.2753, 0.8094, 0.2747, 0.8199, 0.2733, 0.8095, 0.2759, 0.7993, 0.2753, 0.8094, 0.2733, 0.8095, 0.2719, 0.7995, 0.2764, 0.79, 0.2759, 0.7993, 0.2719, 0.7995, 0.2706, 0.7902, 0.2768, 0.7819, 0.2764, 0.79, 0.2706, 0.7902, 0.2694, 0.7822, 0.2719, 0.7995, 0.2733, 0.8095, 0.2713, 0.8099, 0.2679, 0.8004, 0.2706, 0.7902, 0.2719, 0.7995, 0.2679, 0.8004, 0.2648, 0.7916, 0.2694, 0.7822, 0.2706, 0.7902, 0.2648, 0.7916, 0.2621, 0.7839, 0.2684, 0.7756, 0.2694, 0.7822, 0.2621, 0.7839, 0.2597, 0.7776, 0.3327, 0.7036, 0.3263, 0.7031, 0.3263, 0.6941, 0.3327, 0.6934, 0.9274, 0.4604, 0.9486, 0.4577, 0.9358, 0.4845, 0.9214, 0.4765, 0.2113, 0.9108, 0.1806, 0.9107, 0.1809, 0.9019, 0.2116, 0.9035, 0.2733, 0.8095, 0.2747, 0.8199, 0.2713, 0.8099, 0.3327, 0.6934, 0.3263, 0.6941, 0.3271, 0.6856, 0.3335, 0.6841, 0.9214, 0.4765, 0.9358, 0.4845, 0.9486, 0.5027, 0.9203, 0.4905, 0.2116, 0.9035, 0.1809, 0.9019, 0.182, 0.8935, 0.2125, 0.8966, 0.2713, 0.8099, 0.2747, 0.8199, 0.2694, 0.8108, 0.2679, 0.8004, 0.2713, 0.8099, 0.2694, 0.8108, 0.2643, 0.8021, 0.2648, 0.7916, 0.2679, 0.8004, 0.2643, 0.8021, 0.2595, 0.794, 0.2621, 0.7839, 0.2648, 0.7916, 0.2595, 0.794, 0.2553, 0.787, 0.2597, 0.7776, 0.2621, 0.7839, 0.2553, 0.787, 0.2518, 0.7813, 0.2643, 0.8021, 0.2694, 0.8108, 0.2677, 0.812, 0.261, 0.8044, 0.2595, 0.794, 0.2643, 0.8021, 0.261, 0.8044, 0.2548, 0.7975, 0.2553, 0.787, 0.2595, 0.794, 0.2548, 0.7975, 0.2493, 0.7914, 0.2518, 0.7813, 0.2553, 0.787, 0.2493, 0.7914, 0.2447, 0.7864, 0.3335, 0.6841, 0.3271, 0.6856, 0.3285, 0.6775, 0.3351, 0.6752, 0.8931, 0.0, 0.9429, 0.003703, 0.918, 0.0257, 0.8886, 0.01248, 0.2125, 0.8966, 0.182, 0.8935, 0.1836, 0.8852, 0.2139, 0.8904, 0.2694, 0.8108, 0.2747, 0.8199, 0.2677, 0.812, 0.998, 0.6621, 0.9891, 0.6584, 0.9884, 0.6519, 0.9973, 0.6549, 0.8886, 0.01248, 0.918, 0.0257, 0.9429, 0.1148, 0.8952, 0.0517, 0.2139, 0.8904, 0.1836, 0.8852, 0.1855, 0.8772, 0.2158, 0.885, 0.2677, 0.812, 0.2747, 0.8199, 0.2663, 0.8135, 0.261, 0.8044, 0.2677, 0.812, 0.2663, 0.8135, 0.2582, 0.8074, 0.2548, 0.7975, 0.261, 0.8044, 0.2582, 0.8074, 0.2508, 0.8018, 0.2493, 0.7914, 0.2548, 0.7975, 0.2508, 0.8018, 0.2442, 0.7969, 0.2447, 0.7864, 0.2493, 0.7914, 0.2442, 0.7969, 0.2386, 0.7928, 0.2508, 0.8018, 0.2582, 0.8074, 0.2561, 0.8108, 0.2477, 0.8068, 0.2442, 0.7969, 0.2508, 0.8018, 0.2477, 0.8068, 0.2403, 0.8032, 0.2386, 0.7928, 0.2442, 0.7969, 0.2403, 0.8032, 0.2332, 0.8003, 0.9973, 0.6549, 0.9884, 0.6519, 0.9879, 0.6445, 0.9967, 0.6467, 0.9745, 0.7292, 0.991, 0.6644, 0.991, 0.7483, 0.9789, 0.7549, 0.2158, 0.885, 0.1855, 0.8772, 0.1878, 0.8707, 0.2181, 0.8808, 0.2663, 0.8135, 0.2747, 0.8199, 0.2652, 0.8153, 0.2582, 0.8074, 0.2663, 0.8135, 0.2652, 0.8153, 0.2561, 0.8108, 0.9842, 0.1148, 1.0, 0.1242, 1.0, 0.1787, 0.9823, 0.1404, 0.5005, 0.9376, 0.5226, 0.9365, 0.5211, 0.9453, 0.4991, 0.9447, 0.2652, 0.8153, 0.2747, 0.8199, 0.2645, 0.8172, 0.2561, 0.8108, 0.2652, 0.8153, 0.2645, 0.8172, 0.2547, 0.8146, 0.2477, 0.8068, 0.2561, 0.8108, 0.2547, 0.8146, 0.2456, 0.8123, 0.2403, 0.8032, 0.2477, 0.8068, 0.2456, 0.8123, 0.2375, 0.8102, 0.2332, 0.8003, 0.2403, 0.8032, 0.2375, 0.8102, 0.2293, 0.8085, 0.9967, 0.6467, 0.9879, 0.6445, 0.9876, 0.6363, 0.9967, 0.6376, 0.2375, 0.8102, 0.2456, 0.8123, 0.2447, 0.8181, 0.2362, 0.8176, 0.2293, 0.8085, 0.2375, 0.8102, 0.2362, 0.8176, 0.2274, 0.8172, 0.9967, 0.6376, 0.9876, 0.6363, 0.9876, 0.6276, 0.9971, 0.6279, 0.2777, 0.9725, 0.2655, 0.9297, 0.279, 0.8647, 0.2894, 0.9473, 0.2645, 0.8172, 0.2747, 0.8199, 0.2642, 0.8192, 0.2547, 0.8146, 0.2645, 0.8172, 0.2642, 0.8192, 0.2541, 0.8186, 0.2456, 0.8123, 0.2547, 0.8146, 0.2541, 0.8186, 0.2447, 0.8181, 0.983, 0.4925, 0.9984, 0.4482, 0.9984, 0.5028, 0.986, 0.5147, 0.2642, 0.8192, 0.2747, 0.8199, 0.2643, 0.8213, 0.2541, 0.8186, 0.2642, 0.8192, 0.2643, 0.8213, 0.2542, 0.8227, 0.2447, 0.8181, 0.2541, 0.8186, 0.2542, 0.8227, 0.2449, 0.8239, 0.2362, 0.8176, 0.2447, 0.8181, 0.2449, 0.8239, 0.2366, 0.8251, 0.2274, 0.8172, 0.2362, 0.8176, 0.2366, 0.8251, 0.2281, 0.826, 0.9971, 0.6279, 0.9876, 0.6276, 0.9876, 0.6188, 0.9972, 0.6182, 0.4982, 0.9594, 0.5203, 0.9636, 0.521, 0.9724, 0.4987, 0.9664, 0.5594, 0.6497, 0.5032, 0.6614, 0.5917, 0.617, 0.5959, 0.6231, 0.4929, 0.7209, 0.5594, 0.6497, 0.5959, 0.6231, 0.6012, 0.6283, 0.5767, 0.6916, 0.4929, 0.7209, 0.6012, 0.6283, 0.6074, 0.6323, 0.6047, 0.7209, 0.5767, 0.6916, 0.6074, 0.6323, 0.6143, 0.635, 0.9814, 0.4078, 0.997, 0.3689, 0.997, 0.4432, 0.9949, 0.4386, 0.5911, 0.9464, 0.5911, 0.9762, 0.5648, 0.9534, 0.5686, 0.9471, 0.1332, 0.9922, 0.1294, 0.9387, 0.1332, 0.9128, 0.1329, 0.9142, 0.9749, 0.1148, 0.9823, 0.1155, 0.9823, 0.2706, 0.9594, 0.1847, 0.9539, 0.4127, 0.9814, 0.2893, 0.9814, 0.4476, 0.978, 0.4482, 0.1529, 0.8703, 0.159, 0.8745, 0.1399, 0.9299, 0.1351, 0.8964, 0.1658, 0.9702, 0.1399, 0.9299, 0.159, 0.8745, 0.1658, 0.8774, 0.9247, 0.4376, 0.8886, 0.3451, 0.9247, 0.2893, 0.9202, 0.2939, 0.2274, 0.9484, 0.2655, 0.8647, 0.2655, 0.9763, 0.2614, 0.9812, 0.998, 0.07974, 0.9849, 0.0427, 0.9906, 0.0, 0.998, 0.0009412, 0.3167, 0.8073, 0.3345, 0.7753, 0.3345, 0.8441, 0.3275, 0.8458, 0.3993, 0.9623, 0.3788, 0.9051, 0.3993, 0.8767, 0.3971, 0.8791, 0.9723, 0.6193, 0.9876, 0.5852, 0.9876, 0.6635, 0.9802, 0.6643, 0.9539, 0.457, 0.9247, 0.3362, 0.9539, 0.2907, 0.951, 0.2893, 0.8886, 0.2199, 0.9225, 0.1148, 0.919, 0.2872, 0.9225, 0.2893, 0.9687, 0.921, 0.9908, 0.8647, 0.9908, 0.9442, 0.9836, 0.9459, 0.961, 0.8003, 0.9649, 0.8036, 0.9439, 0.8435, 0.9404, 0.834, 0.9687, 0.9596, 0.9439, 0.8435, 0.9649, 0.8036, 0.9687, 0.8055, 0.1078, 0.8441, 0.1317, 0.7607, 0.1317, 0.9125, 0.1243, 0.9128, 0.9627, 0.04985, 0.9689, 0.0, 0.9683, 0.07798, 0.9689, 0.07861, 0.9491, 0.2523, 0.9491, 0.2836, 0.925, 0.2785, 0.9225, 0.2716, 0.9971, 0.3689, 0.9814, 0.3257, 0.9946, 0.2925, 0.9971, 0.2893, 0.5321, 0.5507, 0.5348, 0.5176, 0.5951, 0.5753, 0.5911, 0.5815, 0.4458, 0.5847, 0.5321, 0.5507, 0.5911, 0.5815, 0.5884, 0.5883, 0.5434, 0.5959, 0.4458, 0.5847, 0.5884, 0.5883, 0.587, 0.5956, 0.4949, 0.6208, 0.5434, 0.5959, 0.587, 0.5956, 0.5872, 0.603, 0.443, 0.662, 0.4949, 0.6208, 0.5872, 0.603, 0.5887, 0.6103, 0.5887, 0.6103, 0.5917, 0.617, 0.5032, 0.6614, 0.443, 0.662, 0.2894, 0.9473, 0.279, 0.8647, 0.3054, 0.9188, 0.3054, 0.9663, 0.2355, 0.8425, 0.231, 0.8345, 0.2281, 0.826, 0.2274, 0.8172, 0.2293, 0.8085, 0.2332, 0.8003, 0.2386, 0.7928, 0.2447, 0.7864, 0.2518, 0.7813, 0.2597, 0.7776, 0.2684, 0.7756, 0.2772, 0.7753, 0.2858, 0.7767, 0.294, 0.7797, 0.3015, 0.7843, 0.308, 0.7903, 0.3131, 0.7974, 0.3167, 0.8054, 0.3153, 0.8137, 0.3129, 0.8222, 0.3138, 0.8311, 0.3147, 0.8395, 0.3105, 0.8469, 0.3045, 0.8531, 0.2972, 0.8583, 0.2891, 0.8621, 0.2805, 0.8644, 0.2717, 0.8647, 0.2629, 0.8633, 0.2546, 0.8602, 0.2473, 0.8556, 0.2408, 0.8497, 0.2565, 0.6854, 0.262, 0.6775, 0.2713, 0.6753, 0.2289, 0.7098, 0.2329, 0.7016, 0.242, 0.6983, 0.2713, 0.6753, 0.2811, 0.6752, 0.2565, 0.6854, 0.2513, 0.6943, 0.3263, 0.7292, 0.3251, 0.7395, 0.2513, 0.6943, 0.3263, 0.7196, 0.3263, 0.7292, 0.242, 0.6983, 0.2513, 0.6943, 0.2277, 0.7291, 0.2513, 0.6943, 0.2999, 0.6808, 0.3079, 0.686, 0.2513, 0.6943, 0.2811, 0.6752, 0.2908, 0.6771, 0.2513, 0.6943, 0.2908, 0.6771, 0.2999, 0.6808, 0.2277, 0.7291, 0.2513, 0.6943, 0.2296, 0.7392, 0.2513, 0.6943, 0.3079, 0.686, 0.3149, 0.6929, 0.2296, 0.7392, 0.2513, 0.6943, 0.2332, 0.7486, 0.2513, 0.6943, 0.3149, 0.6929, 0.3204, 0.701, 0.2332, 0.7486, 0.2513, 0.6943, 0.2386, 0.7568, 0.2513, 0.6943, 0.3204, 0.701, 0.3244, 0.7103, 0.2386, 0.7568, 0.2513, 0.6943, 0.2456, 0.7637, 0.2513, 0.6943, 0.3244, 0.7103, 0.3263, 0.7196, 0.2456, 0.7637, 0.2513, 0.6943, 0.2538, 0.769, 0.2274, 0.7191, 0.2289, 0.7098, 0.242, 0.6983, 0.2538, 0.769, 0.2513, 0.6943, 0.2628, 0.7726, 0.2811, 0.6752, 0.2513, 0.6943, 0.2565, 0.6854, 0.2628, 0.7726, 0.2513, 0.6943, 0.2724, 0.7745, 0.2724, 0.7745, 0.2513, 0.6943, 0.3251, 0.7395, 0.2829, 0.7753, 0.2724, 0.7745, 0.3251, 0.7395, 0.2829, 0.7753, 0.3251, 0.7395, 0.3226, 0.75, 0.2936, 0.7747, 0.2829, 0.7753, 0.3226, 0.75, 0.2936, 0.7747, 0.3226, 0.75, 0.3183, 0.7595, 0.3036, 0.7722, 0.2936, 0.7747, 0.3183, 0.7595, 0.3036, 0.7722, 0.3183, 0.7595, 0.312, 0.7671, 0.2274, 0.7191, 0.242, 0.6983, 0.2277, 0.7291])
me_sphere_001.materials.append(mat_material_001)
me_sphere_001.update()
me_cube_002 = bpy.data.meshes.new('Cube.002')
me_cube_002.from_pydata([(-1.0, -1.0, -1.0), (-1.0, -1.0, 1.0), (-0.9427, 1.003, -0.9569), (-1.0, 1.0, 1.0), (9.228, -0.6499, -1.676), (1.0, -1.0, 1.0), (8.95, 0.4439, -1.658), (1.0, 1.0, 1.0)], [], [(0, 1, 3, 2), (2, 3, 7, 6), (6, 7, 5, 4), (4, 5, 1, 0), (2, 6, 4, 0), (7, 3, 1, 5)])
me_cube_002.polygons.foreach_set('use_smooth', [True] * 6)
_uv = me_cube_002.uv_layers.new(name='UVMap')
_uv.uv.foreach_set('vector', [0.2274, 0.5673, 0.3352, 0.5673, 0.3352, 0.6751, 0.2297, 0.6752, 0.2274, 0.5353, 0.1226, 0.5459, 0.1147, 0.4385, 0.2274, 0.0, 0.2557, 0.5522, 0.2274, 0.1064, 0.3352, 0.1066, 0.3147, 0.5673, 0.1147, 0.5598, 0.0, 0.1075, 0.0072, 0.0, 0.1147, 0.007121, 0.3352, 0.5461, 0.3836, 0.01299, 0.443, 0.0, 0.443, 0.5527, 0.2274, 0.1064, 0.2274, 0.0, 0.3352, 0.0001992, 0.3352, 0.1066])
me_cube_002.materials.append(mat_material_001)
me_cube_002.update()
me_cube_003 = bpy.data.meshes.new('Cube.003')
me_cube_003.from_pydata([(-1.0, -1.0, -1.0), (-1.0, -1.0, 1.0), (-1.0, 1.0, -1.0), (-1.0, 1.0, 1.0), (1.0, -1.0, -1.0), (1.0, -1.0, 1.0), (1.0, 1.0, -1.0), (1.0, 1.0, 1.0)], [], [(0, 1, 3, 2), (2, 3, 7, 6), (6, 7, 5, 4), (4, 5, 1, 0), (2, 6, 4, 0), (7, 3, 1, 5)])
me_cube_003.polygons.foreach_set('use_smooth', [True] * 6)
_uv = me_cube_003.uv_layers.new(name='UVMap')
_uv.uv.foreach_set('vector', [0.1078, 0.8685, 0.1078, 0.9763, 0.0, 0.9763, 0.0, 0.8685, 0.6726, 0.8387, 0.6726, 0.9464, 0.5648, 0.9464, 0.5648, 0.8387, 0.9404, 0.7332, 0.9404, 0.841, 0.8326, 0.841, 0.8326, 0.7332, 0.1078, 0.7607, 0.1078, 0.8685, 0.0, 0.8685, 0.0, 0.7607, 0.3352, 0.6611, 0.443, 0.6611, 0.443, 0.7689, 0.3352, 0.7689, 0.8326, 0.841, 0.9404, 0.841, 0.9404, 0.9488, 0.8326, 0.9488])
me_cube_003.materials.append(mat_material_001)
me_cube_003.update()
me_cube_001 = bpy.data.meshes.new('Cube.001')
me_cube_001.from_pydata([(-1.0, -1.0, -1.0), (-1.0, -1.0, 1.0), (-1.0, 1.0, -1.0), (-1.0, 1.0, 1.0), (1.0, -1.0, -1.0), (1.0, -1.0, 1.0), (1.0, 1.0, -1.0), (1.0, 1.0, 1.0)], [], [(0, 1, 3, 2), (2, 3, 7, 6), (6, 7, 5, 4), (4, 5, 1, 0), (2, 6, 4, 0), (7, 3, 1, 5)])
me_cube_001.polygons.foreach_set('use_smooth', [True] * 6)
_uv = me_cube_001.uv_layers.new(name='UVMap')
_uv.uv.foreach_set('vector', [0.9404, 0.6254, 0.9404, 0.7332, 0.8326, 0.7332, 0.8326, 0.6254, 0.9404, 0.5176, 0.9404, 0.6254, 0.8326, 0.6254, 0.8326, 0.5176, 0.5508, 0.8287, 0.5508, 0.9365, 0.443, 0.9365, 0.443, 0.8287, 0.443, 0.7689, 0.443, 0.8767, 0.3352, 0.8767, 0.3352, 0.7689, 0.72, 0.8509, 0.8278, 0.8509, 0.8278, 0.9587, 0.72, 0.9587, 0.443, 0.7209, 0.5508, 0.7209, 0.5508, 0.8287, 0.443, 0.8287])
me_cube_001.materials.append(mat_material_001)
me_cube_001.update()
me_cube_004 = bpy.data.meshes.new('Cube.004')
me_cube_004.from_pydata([(-8.449, -0.651, -1.606), (-1.0, -1.0, 1.0), (-8.31, 0.4463, -1.638), (-1.0, 1.0, 1.0), (1.0, -1.0, -1.0), (1.0, -1.0, 1.0), (1.203, 1.003, -0.9846), (1.0, 1.0, 1.0)], [], [(0, 1, 3, 2), (2, 3, 7, 6), (6, 7, 5, 4), (4, 5, 1, 0), (2, 6, 4, 0), (7, 3, 1, 5)])
me_cube_004.polygons.foreach_set('use_smooth', [True] * 6)
_uv = me_cube_004.uv_layers.new(name='UVMap')
_uv.uv.foreach_set('vector', [0.7597, 0.0, 0.7803, 0.4195, 0.6726, 0.4197, 0.7006, 0.007205, 0.6726, 0.5148, 0.5575, 0.1109, 0.5652, 0.003528, 0.6726, 0.0, 0.4429, 0.6611, 0.3355, 0.6609, 0.3352, 0.5533, 0.4429, 0.5527, 0.5575, 0.5106, 0.45, 0.5176, 0.443, 0.41, 0.5575, 0.0, 0.8292, 0.5125, 0.7803, 0.0, 0.8886, 0.006982, 0.8886, 0.5176, 0.6726, 0.5259, 0.6726, 0.4197, 0.7803, 0.4195, 0.7803, 0.5257])
me_cube_004.materials.append(mat_material_001)
me_cube_004.update()
me_cylinder_003 = bpy.data.meshes.new('Cylinder.003')
me_cylinder_003.from_pydata([(0.0, 0.3, -3.005), (0.04454, 0.7739, 2.998), (0.2598, -0.15, -3.005), (0.559, 0.07168, 3.012), (-0.2598, -0.15, -3.005), (-0.2598, -0.15, 3.005)], [], [(0, 1, 3, 2), (2, 3, 5, 4), (4, 5, 1, 0)])
me_cylinder_003.polygons.foreach_set('use_smooth', [True] * 3)
_uv = me_cylinder_003.uv_layers.new(name='UVMap')
_uv.uv.foreach_set('vector', [0.2135, 0.5465, 0.2274, 0.8707, 0.1806, 0.8707, 0.1856, 0.5459, 0.1529, 0.8703, 0.1351, 0.5459, 0.1806, 0.5463, 0.1806, 0.8702, 0.8307, 0.5176, 0.8326, 0.8415, 0.7803, 0.8415, 0.8029, 0.5178])
me_cylinder_003.materials.append(mat_material_001)
me_cylinder_003.update()
me_cylinder_002 = bpy.data.meshes.new('Cylinder.002')
me_cylinder_002.from_pydata([(0.0, 0.3, -3.005), (-0.06769, 0.772, 2.998), (0.2598, -0.15, -3.005), (0.2597, -0.15, 3.005), (-0.2598, -0.15, -3.005), (-0.5951, 0.07708, 3.012)], [], [(0, 1, 3, 2), (2, 3, 5, 4), (4, 5, 1, 0)])
me_cylinder_002.polygons.foreach_set('use_smooth', [True] * 3)
_uv = me_cylinder_002.uv_layers.new(name='UVMap')
_uv.uv.foreach_set('vector', [0.6497, 0.5149, 0.6726, 0.8387, 0.6199, 0.8387, 0.6219, 0.5148, 0.72, 0.526, 0.72, 0.8499, 0.6726, 0.8503, 0.6924, 0.5259, 0.767, 0.5259, 0.767, 0.8509, 0.72, 0.85, 0.739, 0.526])
me_cylinder_002.materials.append(mat_material_001)
me_cylinder_002.update()
me_grid = bpy.data.meshes.new('Grid')
me_grid.from_pydata([(-1.179, -1.249, 0.2963), (-0.965, -1.408, 0.2525), (-0.7314, -1.576, 0.22), (-0.4496, -1.765, 0.2172), (-0.2179, -1.832, 0.1903), (-0.01806, -1.853, 0.1902), (0.1815, -1.826, 0.1886), (0.3987, -1.764, 0.2048), (0.6429, -1.627, 0.1899), (0.8432, -1.503, 0.2244), (1.036, -1.379, 0.2637), (-1.146, -1.105, 0.2528), (-0.9591, -1.274, 0.209), (-0.7513, -1.453, 0.1818), (-0.4994, -1.654, 0.1822), (-0.2317, -1.804, 0.2339), (-0.02155, -1.85, 0.2607), (0.1892, -1.792, 0.2211), (0.4273, -1.669, 0.1711), (0.6647, -1.507, 0.1477), (0.8498, -1.364, 0.1883), (1.027, -1.213, 0.2334), (-1.112, -0.9527, 0.215), (-0.9364, -1.153, 0.1914), (-0.7492, -1.363, 0.1871), (-0.5404, -1.585, 0.205), (-0.2701, -1.837, 0.354), (-0.02369, -1.926, 0.4431), (0.2141, -1.818, 0.3238), (0.4563, -1.604, 0.1844), (0.6609, -1.41, 0.1592), (0.8392, -1.225, 0.1819), (1.017, -1.031, 0.2058), (-1.078, -0.7879, 0.1825), (-0.9073, -1.033, 0.1983), (-0.7357, -1.292, 0.2365), (-0.5658, -1.565, 0.2968), (-0.3026, -1.883, 0.5202), (-0.02126, -1.984, 0.652), (0.2373, -1.867, 0.4754), (0.474, -1.577, 0.2537), (0.6464, -1.323, 0.2105), (0.8246, -1.076, 0.1942), (1.007, -0.832, 0.1804), (-1.048, -0.6057, 0.1557), (-0.8731, -0.8941, 0.2197), (-0.7029, -1.211, 0.3141), (-0.5473, -1.575, 0.4394), (-0.2869, -1.894, 0.703), (-0.02227, -1.967, 0.8313), (0.2266, -1.883, 0.6563), (0.4555, -1.592, 0.4064), (0.6231, -1.222, 0.2895), (0.8104, -0.9014, 0.2141), (1.0, -0.6178, 0.1568), (-1.026, -0.3938, 0.1353), (-0.8393, -0.7012, 0.2358), (-0.654, -1.052, 0.3806), (-0.456, -1.51, 0.5893), (-0.2364, -1.777, 0.8094), (-0.02555, -1.847, 0.8911), (0.1821, -1.762, 0.7831), (0.3853, -1.497, 0.5691), (0.5959, -1.024, 0.3484), (0.7996, -0.6682, 0.2186), (0.9963, -0.3854, 0.1351), (-1.019, -0.1231, 0.1025), (-0.8213, -0.4167, 0.2202), (-0.6287, -0.7331, 0.3728), (-0.4349, -1.079, 0.5387), (-0.2361, -1.353, 0.6994), (-0.03535, -1.46, 0.7633), (0.1653, -1.339, 0.6816), (0.3736, -1.048, 0.5072), (0.5954, -0.642, 0.3051), (0.8024, -0.3398, 0.1763), (1.0, -0.1191, 0.1156), (-1.025, 0.2185, 0.01194), (-0.8262, -0.0131, 0.1197), (-0.6228, -0.2863, 0.2923), (-0.4244, -0.5546, 0.5124), (-0.2307, -0.7248, 0.6401), (-0.03114, -0.7767, 0.6711), (0.1729, -0.6783, 0.6095), (0.3856, -0.4328, 0.4409), (0.629, -0.119, 0.1673), (0.8587, 0.1445, 0.04438), (1.027, 0.2094, 0.06493), (-1.029, 0.6304, -0.1108), (-0.8312, 0.4781, -0.05206), (-0.6245, 0.2231, 0.1103), (-0.4217, 0.01804, 0.2522), (-0.2278, -0.1632, 0.5153), (-0.02764, -0.2207, 0.5904), (0.1813, -0.1812, 0.4998), (0.4322, 0.003477, 0.1749), (0.7625, 0.5666, -0.1422), (0.9648, 0.9482, -0.2726), (1.11, 0.701, -0.1269), (-1.024, 1.281, -0.2861), (-0.8311, 1.103, -0.2498), (-0.6387, 0.6689, -0.1169), (-0.4197, 0.4555, 0.05613), (-0.214, 0.2916, 0.2407), (-0.01613, 0.1844, 0.2631), (0.2054, 0.1695, 0.1945), (0.4491, 0.4393, -0.09794), (0.7862, 1.208, -0.2965), (0.983, 1.647, -0.3976), (1.13, 1.33, -0.2539), (-1.003, 1.665, -0.2935), (-0.8166, 1.472, -0.2468), (-0.6417, 0.9089, -0.09983), (-0.4311, 0.9107, -0.0439), (-0.2347, 1.142, -0.02312), (-0.01896, 1.299, -0.1702), (0.213, 1.093, -0.02643), (0.3934, 0.7742, 0.04361), (0.7428, 1.162, -0.1305), (0.9505, 1.598, -0.2662), (1.104, 1.348, -0.1366)], [], [(0, 1, 12, 11), (1, 2, 13, 12), (2, 3, 14, 13), (3, 4, 15, 14), (4, 5, 16, 15), (5, 6, 17, 16), (6, 7, 18, 17), (7, 8, 19, 18), (8, 9, 20, 19), (9, 10, 21, 20), (11, 12, 23, 22), (12, 13, 24, 23), (13, 14, 25, 24), (14, 15, 26, 25), (15, 16, 27, 26), (16, 17, 28, 27), (17, 18, 29, 28), (18, 19, 30, 29), (19, 20, 31, 30), (20, 21, 32, 31), (22, 23, 34, 33), (23, 24, 35, 34), (24, 25, 36, 35), (25, 26, 37, 36), (26, 27, 38, 37), (27, 28, 39, 38), (28, 29, 40, 39), (29, 30, 41, 40), (30, 31, 42, 41), (31, 32, 43, 42), (33, 34, 45, 44), (34, 35, 46, 45), (35, 36, 47, 46), (36, 37, 48, 47), (37, 38, 49, 48), (38, 39, 50, 49), (39, 40, 51, 50), (40, 41, 52, 51), (41, 42, 53, 52), (42, 43, 54, 53), (44, 45, 56, 55), (45, 46, 57, 56), (46, 47, 58, 57), (47, 48, 59, 58), (48, 49, 60, 59), (49, 50, 61, 60), (50, 51, 62, 61), (51, 52, 63, 62), (52, 53, 64, 63), (53, 54, 65, 64), (55, 56, 67, 66), (56, 57, 68, 67), (57, 58, 69, 68), (58, 59, 70, 69), (59, 60, 71, 70), (60, 61, 72, 71), (61, 62, 73, 72), (62, 63, 74, 73), (63, 64, 75, 74), (64, 65, 76, 75), (66, 67, 78, 77), (67, 68, 79, 78), (68, 69, 80, 79), (69, 70, 81, 80), (70, 71, 82, 81), (71, 72, 83, 82), (72, 73, 84, 83), (73, 74, 85, 84), (74, 75, 86, 85), (75, 76, 87, 86), (77, 78, 89, 88), (78, 79, 90, 89), (79, 80, 91, 90), (80, 81, 92, 91), (81, 82, 93, 92), (82, 83, 94, 93), (83, 84, 95, 94), (84, 85, 96, 95), (85, 86, 97, 96), (86, 87, 98, 97), (88, 89, 100, 99), (89, 90, 101, 100), (90, 91, 102, 101), (91, 92, 103, 102), (92, 93, 104, 103), (93, 94, 105, 104), (94, 95, 106, 105), (95, 96, 107, 106), (96, 97, 108, 107), (97, 98, 109, 108), (99, 100, 111, 110), (100, 101, 112, 111), (101, 102, 113, 112), (102, 103, 114, 113), (103, 104, 115, 114), (104, 105, 116, 115), (105, 106, 117, 116), (106, 107, 118, 117), (107, 108, 119, 118), (108, 109, 120, 119)])
me_grid.polygons.foreach_set('use_smooth', [True] * 100)
_uv = me_grid.uv_layers.new(name='UVMap')
_uv.uv.foreach_set('vector', [0.0, 0.5961, 0.01162, 0.5887, 0.01163, 0.5963, 0.001457, 0.6043, 0.01162, 0.5887, 0.02432, 0.5808, 0.02298, 0.5876, 0.01163, 0.5963, 0.02432, 0.5808, 0.03974, 0.5714, 0.03681, 0.5776, 0.02298, 0.5876, 0.03974, 0.5714, 0.05223, 0.5687, 0.05156, 0.5696, 0.03681, 0.5776, 0.4791, 0.9421, 0.478, 0.9521, 0.4743, 0.9519, 0.4771, 0.9417, 0.478, 0.9521, 0.4775, 0.9629, 0.4761, 0.9638, 0.4743, 0.9519, 0.0737, 0.5698, 0.08535, 0.5732, 0.08666, 0.5787, 0.07416, 0.5712, 0.08535, 0.5732, 0.09825, 0.5811, 0.09915, 0.588, 0.08666, 0.5787, 0.09825, 0.5811, 0.109, 0.5876, 0.109, 0.5953, 0.09915, 0.588, 0.109, 0.5876, 0.1193, 0.594, 0.1185, 0.6031, 0.109, 0.5953, 0.001457, 0.6043, 0.01163, 0.5963, 0.01264, 0.6029, 0.002983, 0.6128, 0.01163, 0.5963, 0.02298, 0.5876, 0.02298, 0.5923, 0.01264, 0.6029, 0.02298, 0.5876, 0.03681, 0.5776, 0.03457, 0.5808, 0.02298, 0.5923, 0.9718, 0.8421, 0.9687, 0.8272, 0.9738, 0.8242, 0.9749, 0.8454, 0.4771, 0.9417, 0.4743, 0.9519, 0.4639, 0.9505, 0.4706, 0.9391, 0.4743, 0.9519, 0.4761, 0.9638, 0.4703, 0.9645, 0.4639, 0.9505, 0.4761, 0.9638, 0.4791, 0.9779, 0.479, 0.9803, 0.4703, 0.9645, 0.08666, 0.5787, 0.09915, 0.588, 0.09884, 0.5929, 0.08817, 0.582, 0.09915, 0.588, 0.109, 0.5953, 0.1082, 0.6027, 0.09884, 0.5929, 0.109, 0.5953, 0.1185, 0.6031, 0.1176, 0.613, 0.1082, 0.6027, 0.002983, 0.6128, 0.01264, 0.6029, 0.01405, 0.6092, 0.004465, 0.6219, 0.01264, 0.6029, 0.02298, 0.5923, 0.02375, 0.5955, 0.01405, 0.6092, 0.981, 0.8604, 0.9749, 0.8454, 0.9799, 0.8447, 0.985, 0.8615, 0.9749, 0.8454, 0.9738, 0.8242, 0.9807, 0.8194, 0.9799, 0.8447, 0.4706, 0.9391, 0.4639, 0.9505, 0.4523, 0.9495, 0.4615, 0.9365, 0.4639, 0.9505, 0.4703, 0.9645, 0.4617, 0.9648, 0.4523, 0.9495, 0.4703, 0.9645, 0.479, 0.9803, 0.4755, 0.9816, 0.4617, 0.9648, 0.6774, 0.9317, 0.6726, 0.9181, 0.6763, 0.9142, 0.6801, 0.9302, 0.09884, 0.5929, 0.1082, 0.6027, 0.1073, 0.6103, 0.09808, 0.5968, 0.1082, 0.6027, 0.1176, 0.613, 0.1167, 0.6237, 0.1073, 0.6103, 0.004465, 0.6219, 0.01405, 0.6092, 0.01576, 0.6163, 0.005769, 0.6318, 0.01405, 0.6092, 0.02375, 0.5955, 0.02561, 0.5988, 0.01576, 0.6163, 0.985, 0.8615, 0.9799, 0.8447, 0.9862, 0.8403, 0.9905, 0.8617, 0.9799, 0.8447, 0.9807, 0.8194, 0.989, 0.814, 0.9862, 0.8403, 0.4615, 0.9365, 0.4523, 0.9495, 0.443, 0.9495, 0.4517, 0.9369, 0.4523, 0.9495, 0.4617, 0.9648, 0.4521, 0.9638, 0.443, 0.9495, 0.4617, 0.9648, 0.4755, 0.9816, 0.4674, 0.9802, 0.4521, 0.9638, 0.6801, 0.9302, 0.6763, 0.9142, 0.6817, 0.9097, 0.6868, 0.9318, 0.6763, 0.9142, 0.6734, 0.8984, 0.677, 0.8899, 0.6817, 0.9097, 0.1073, 0.6103, 0.1167, 0.6237, 0.116, 0.6352, 0.1063, 0.6193, 0.005769, 0.6318, 0.01576, 0.6163, 0.01736, 0.6263, 0.006631, 0.6433, 0.01576, 0.6163, 0.02561, 0.5988, 0.02821, 0.6065, 0.01736, 0.6263, 0.9905, 0.8617, 0.9862, 0.8403, 0.9944, 0.8364, 0.9973, 0.8647, 0.9862, 0.8403, 0.989, 0.814, 0.9966, 0.8144, 0.9944, 0.8364, 0.989, 0.814, 0.9915, 0.8003, 0.9973, 0.8035, 0.9966, 0.8144, 0.7144, 0.9607, 0.7004, 0.9515, 0.7087, 0.9465, 0.7186, 0.9549, 0.7004, 0.9515, 0.6868, 0.9318, 0.6971, 0.9288, 0.7087, 0.9465, 0.6868, 0.9318, 0.6817, 0.9097, 0.6877, 0.9003, 0.6971, 0.9288, 0.6817, 0.9097, 0.677, 0.8899, 0.6807, 0.8782, 0.6877, 0.9003, 0.1063, 0.6193, 0.116, 0.6352, 0.1154, 0.6477, 0.1054, 0.6314, 0.006631, 0.6433, 0.01736, 0.6263, 0.01789, 0.6414, 0.006515, 0.6579, 0.01736, 0.6263, 0.02821, 0.6065, 0.02911, 0.6234, 0.01789, 0.6414, 0.02821, 0.6065, 0.04007, 0.5803, 0.04047, 0.6036, 0.02911, 0.6234, 0.04007, 0.5803, 0.05287, 0.5641, 0.052, 0.5877, 0.04047, 0.6036, 0.05287, 0.5641, 0.06453, 0.5598, 0.06312, 0.5817, 0.052, 0.5877, 0.06453, 0.5598, 0.07529, 0.566, 0.07352, 0.5894, 0.06312, 0.5817, 0.7087, 0.9465, 0.6971, 0.9288, 0.701, 0.9059, 0.7109, 0.9249, 0.6971, 0.9288, 0.6877, 0.9003, 0.6911, 0.8807, 0.701, 0.9059, 0.09534, 0.6108, 0.1054, 0.6314, 0.105, 0.6492, 0.09466, 0.6314, 0.1054, 0.6314, 0.1154, 0.6477, 0.1152, 0.6619, 0.105, 0.6492, 0.006515, 0.6579, 0.01789, 0.6414, 0.01679, 0.6638, 0.00548, 0.6769, 0.01789, 0.6414, 0.02911, 0.6234, 0.02859, 0.6478, 0.01679, 0.6638, 0.02911, 0.6234, 0.04047, 0.6036, 0.04024, 0.6315, 0.02859, 0.6478, 0.04047, 0.6036, 0.052, 0.5877, 0.05125, 0.6214, 0.04024, 0.6315, 0.052, 0.5877, 0.06312, 0.5817, 0.06215, 0.6187, 0.05125, 0.6214, 0.06312, 0.5817, 0.07352, 0.5894, 0.07282, 0.625, 0.06215, 0.6187, 0.7109, 0.9249, 0.701, 0.9059, 0.7063, 0.8742, 0.7167, 0.891, 0.701, 0.9059, 0.6911, 0.8807, 0.6915, 0.8531, 0.7063, 0.8742, 0.09466, 0.6314, 0.105, 0.6492, 0.107, 0.6763, 0.09537, 0.6605, 0.105, 0.6492, 0.1152, 0.6619, 0.116, 0.6798, 0.107, 0.6763, 0.00548, 0.6769, 0.01679, 0.6638, 0.01537, 0.6917, 0.004356, 0.7, 0.01679, 0.6638, 0.02859, 0.6478, 0.0273, 0.6767, 0.01537, 0.6917, 0.02859, 0.6478, 0.04024, 0.6315, 0.03888, 0.6647, 0.0273, 0.6767, 0.04024, 0.6315, 0.05125, 0.6214, 0.05029, 0.6524, 0.03888, 0.6647, 0.05125, 0.6214, 0.06215, 0.6187, 0.06135, 0.6488, 0.05029, 0.6524, 0.06215, 0.6187, 0.07282, 0.625, 0.07228, 0.6524, 0.06135, 0.6488, 0.7167, 0.891, 0.7063, 0.8742, 0.6998, 0.8503, 0.7186, 0.8652, 0.08346, 0.6403, 0.09537, 0.6605, 0.1008, 0.7005, 0.08463, 0.6665, 0.09537, 0.6605, 0.107, 0.6763, 0.1108, 0.7225, 0.1008, 0.7005, 0.107, 0.6763, 0.116, 0.6798, 0.1193, 0.7081, 0.1108, 0.7225, 0.004356, 0.7, 0.01537, 0.6917, 0.01397, 0.7269, 0.003226, 0.7363, 0.01537, 0.6917, 0.0273, 0.6767, 0.02529, 0.7028, 0.01397, 0.7269, 0.0273, 0.6767, 0.03888, 0.6647, 0.03784, 0.69, 0.02529, 0.7028, 0.03888, 0.6647, 0.05029, 0.6524, 0.04965, 0.6796, 0.03784, 0.69, 0.05029, 0.6524, 0.06135, 0.6488, 0.0605, 0.6741, 0.04965, 0.6796, 0.06135, 0.6488, 0.07228, 0.6524, 0.07226, 0.6745, 0.0605, 0.6741, 0.07228, 0.6524, 0.08463, 0.6665, 0.08418, 0.6927, 0.07226, 0.6745, 0.08463, 0.6665, 0.1008, 0.7005, 0.1007, 0.7361, 0.08418, 0.6927, 0.1008, 0.7005, 0.1108, 0.7225, 0.1104, 0.7607, 0.1007, 0.7361, 0.1108, 0.7225, 0.1193, 0.7081, 0.1192, 0.7427, 0.1104, 0.7607, 0.003226, 0.7363, 0.01397, 0.7269, 0.01425, 0.7462, 0.00384, 0.7565, 0.01397, 0.7269, 0.02529, 0.7028, 0.02485, 0.7152, 0.01425, 0.7462, 0.02529, 0.7028, 0.03784, 0.69, 0.03633, 0.7151, 0.02485, 0.7152, 0.03784, 0.69, 0.04965, 0.6796, 0.04663, 0.7274, 0.03633, 0.7151, 0.04965, 0.6796, 0.0605, 0.6741, 0.05762, 0.7378, 0.04663, 0.7274, 0.0605, 0.6741, 0.07226, 0.6745, 0.07078, 0.7257, 0.05762, 0.7378, 0.3173, 0.8647, 0.3297, 0.8863, 0.3149, 0.8994, 0.3054, 0.9112, 0.3297, 0.8863, 0.3297, 0.9327, 0.3229, 0.9278, 0.3149, 0.8994, 0.3297, 0.9327, 0.3294, 0.9592, 0.3243, 0.9547, 0.3229, 0.9278, 0.3326, 0.7222, 0.3326, 0.7422, 0.3263, 0.7429, 0.327, 0.7257])
me_grid.materials.append(mat_material_001)
me_grid.update()
me_cylinder_004 = bpy.data.meshes.new('Cylinder.004')
me_cylinder_004.from_pydata([(0.0, 0.11, -1.0), (0.0, 0.11, 1.0), (0.09526, -0.055, -1.0), (0.09526, -0.055, 1.0), (-0.09526, -0.055, -1.0), (-0.09526, -0.055, 1.0)], [], [(0, 1, 3, 2), (2, 3, 5, 4), (4, 5, 1, 0)])
me_cylinder_004.polygons.foreach_set('use_smooth', [True] * 3)
_uv = me_cylinder_004.uv_layers.new(name='UVMap')
_uv.uv.foreach_set('vector', [0.6189, 0.7209, 0.6189, 0.8287, 0.6087, 0.8287, 0.6087, 0.7209, 0.7772, 0.5259, 0.7772, 0.6337, 0.767, 0.6337, 0.767, 0.5259, 0.7772, 0.7415, 0.7772, 0.8493, 0.767, 0.8493, 0.767, 0.7415])
me_cylinder_004.materials.append(mat_material_001)
me_cylinder_004.update()
me_cylinder_001 = bpy.data.meshes.new('Cylinder.001')
me_cylinder_001.from_pydata([(0.0, 0.11, -1.0), (0.0, 0.11, 1.0), (0.09526, -0.055, -1.0), (0.09526, -0.055, 1.0), (-0.09526, -0.055, -1.0), (-0.09526, -0.055, 1.0)], [], [(0, 1, 3, 2), (2, 3, 5, 4), (4, 5, 1, 0)])
me_cylinder_001.polygons.foreach_set('use_smooth', [True] * 3)
_uv = me_cylinder_001.uv_layers.new(name='UVMap')
_uv.uv.foreach_set('vector', [0.9925, 0.1787, 0.9925, 0.2865, 0.9823, 0.2865, 0.9823, 0.1787, 0.7772, 0.6337, 0.7772, 0.7415, 0.767, 0.7415, 0.767, 0.6337, 0.5611, 0.8326, 0.5611, 0.9404, 0.5508, 0.9404, 0.5508, 0.8326])
me_cylinder_001.materials.append(mat_material_001)
me_cylinder_001.update()
me_cube_006 = bpy.data.meshes.new('Cube.006')
me_cube_006.from_pydata([(-0.08, -0.08, -0.08), (-0.08, -0.08, 0.08), (-0.08, 0.08, -0.08), (-0.08, 0.08, 0.08), (0.08, -0.08, -0.08), (0.08, -0.08, 0.08), (0.08, 0.08, -0.08), (0.08, 0.08, 0.08)], [], [(0, 1, 3, 2), (2, 3, 7, 6), (6, 7, 5, 4), (4, 5, 1, 0), (2, 6, 4, 0), (7, 3, 1, 5)])
me_cube_006.polygons.foreach_set('use_smooth', [True] * 6)
_uv = me_cube_006.uv_layers.new(name='UVMap')
_uv.uv.foreach_set('vector', [0.7976, 0.8415, 0.7976, 0.8501, 0.789, 0.8501, 0.789, 0.8415, 0.8062, 0.8415, 0.8062, 0.8501, 0.7976, 0.8501, 0.7976, 0.8415, 0.8148, 0.8415, 0.8148, 0.8501, 0.8062, 0.8501, 0.8062, 0.8415, 0.8234, 0.8415, 0.8234, 0.8501, 0.8148, 0.8501, 0.8148, 0.8415, 0.8234, 0.8415, 0.8321, 0.8415, 0.8321, 0.8501, 0.8234, 0.8501, 0.3167, 0.8458, 0.3253, 0.8458, 0.3253, 0.8544, 0.3167, 0.8544])
me_cube_006.materials.append(mat_material_001)
me_cube_006.update()
me_cube_005 = bpy.data.meshes.new('Cube.005')
me_cube_005.from_pydata([(-0.08, -0.08, -0.08), (-0.08, -0.08, 0.08), (-0.08, 0.08, -0.08), (-0.08, 0.08, 0.08), (0.08, -0.08, -0.08), (0.08, -0.08, 0.08), (0.08, 0.08, -0.08), (0.08, 0.08, 0.08)], [], [(0, 1, 3, 2), (2, 3, 7, 6), (6, 7, 5, 4), (4, 5, 1, 0), (2, 6, 4, 0), (7, 3, 1, 5)])
me_cube_005.polygons.foreach_set('use_smooth', [True] * 6)
_uv = me_cube_005.uv_layers.new(name='UVMap')
_uv.uv.foreach_set('vector', [0.335, 0.7429, 0.335, 0.7515, 0.3263, 0.7515, 0.3263, 0.7429, 0.1294, 0.7514, 0.1294, 0.7601, 0.1208, 0.7601, 0.1208, 0.7514, 0.335, 0.7515, 0.335, 0.7601, 0.3263, 0.7601, 0.3263, 0.7515, 0.335, 0.7601, 0.335, 0.7687, 0.3263, 0.7687, 0.3263, 0.7601, 0.6087, 0.8287, 0.6173, 0.8287, 0.6173, 0.8373, 0.6087, 0.8373, 0.7803, 0.8415, 0.789, 0.8415, 0.789, 0.8501, 0.7803, 0.8501])
me_cube_005.materials.append(mat_material_001)
me_cube_005.update()

# ---- objects
ob_light = bpy.data.objects.new('Light', light_light)
ob_camera = bpy.data.objects.new('Camera', cam_camera)
ob_sphere = bpy.data.objects.new('Sphere', me_sphere)
ob_spot = bpy.data.objects.new('Spot', light_spot_001)
ob_ship_body = bpy.data.objects.new('Ship Body', me_sphere_001)
ob_gun_stripes_2 = bpy.data.objects.new('Gun Stripes 2', me_cube_002)
ob_gun_stripes_1 = bpy.data.objects.new('Gun Stripes 1', me_cube_003)
ob_gun_stripe_4 = bpy.data.objects.new('Gun Stripe 4', me_cube_001)
ob_gun_stripe_3 = bpy.data.objects.new('Gun Stripe 3', me_cube_004)
ob_gun_2 = bpy.data.objects.new('Gun 2', me_cylinder_003)
ob_gun_1 = bpy.data.objects.new('Gun 1', me_cylinder_002)
ob_driving_seat = bpy.data.objects.new('Driving Seat', me_grid)
ob_cylinder_001 = bpy.data.objects.new('Cylinder.001', me_cylinder_004)
ob_cylinder = bpy.data.objects.new('Cylinder', me_cylinder_001)
ob_cube_001 = bpy.data.objects.new('Cube.001', me_cube_006)
ob_cube = bpy.data.objects.new('Cube', me_cube_005)
ob_area = bpy.data.objects.new('Area', light_area)

# ---- transforms, parenting, visibility, modifiers, constraints
ob_light.location = (4.076, 1.005, 5.904)
ob_light.rotation_euler = (0.6503, 0.05522, 1.866)
ob_light.lock_rotations_4d = False
ob_light.empty_display_type = 'ARROWS'
ob_light.color = (0.0, 0.0, 0.0, 0.0)
ob_light.lineart.crease_threshold = 0.0
ob_camera.location = (7.359, -6.926, 4.958)
ob_camera.rotation_euler = (1.109, 0.0, 0.8149)
ob_camera.lock_rotations_4d = False
ob_camera.empty_display_type = 'ARROWS'
ob_camera.color = (0.0, 0.0, 0.0, 0.0)
ob_camera.display_type = 'WIRE'
ob_camera.lineart.crease_threshold = 0.0
ob_sphere.location = (0.0, 0.0, 0.0)
ob_spot.location = (0.003593, -9.009, 9.493)
ob_spot.rotation_euler = (0.7377, -0.0, 0.0)
ob_spot.scale = (0.6185, 1.0, 1.0)
_c = ob_spot.constraints.new('CHILD_OF'); _c.name = 'Child Of'
_c.target = ob_ship_body
_c.set_inverse_pending = False
_c.inverse_matrix = ((0.9844, -0.176, 1.164e-10, 0.1273), (0.176, 0.9843, -0.01, -0.6448), (0.00176, 0.009844, 0.9999, 1.5), (-0.0, 0.0, -0.0, 1.0))
ob_ship_body.location = (-0.01449, -3.918, -1.506)
ob_ship_body.rotation_euler = (-0.01, -0.0, -0.1769)
ob_ship_body.scale = (2.043, 2.043, 2.043)
ob_gun_stripes_2.location = (-0.2795, 3.723, -0.6903)
ob_gun_stripes_2.rotation_euler = (0.02288, 0.1648, -0.002999)
ob_gun_stripes_2.scale = (0.02961, 0.6428, -0.05232)
_c = ob_gun_stripes_2.constraints.new('CHILD_OF'); _c.name = 'Child Of'
_c.target = ob_ship_body
_c.set_inverse_pending = False
_c.inverse_matrix = ((0.9844, -0.176, 1.164e-10, 0.1273), (0.176, 0.9843, -0.01, -0.6448), (0.00176, 0.009844, 0.9999, 1.5), (-0.0, 0.0, -0.0, 1.0))
ob_gun_stripes_1.location = (-0.3918, 3.724, -0.6749)
ob_gun_stripes_1.rotation_euler = (0.02288, 0.1648, -0.002999)
ob_gun_stripes_1.scale = (0.02961, 0.6428, -0.05232)
_c = ob_gun_stripes_1.constraints.new('CHILD_OF'); _c.name = 'Child Of'
_c.target = ob_ship_body
_c.set_inverse_pending = False
_c.inverse_matrix = ((0.9844, -0.176, 1.164e-10, 0.1273), (0.176, 0.9843, -0.01, -0.6448), (0.00176, 0.009844, 0.9999, 1.5), (-0.0, 0.0, -0.0, 1.0))
ob_gun_stripe_4.location = (0.3558, 3.721, -0.6797)
ob_gun_stripe_4.rotation_euler = (0.02375, -0.1259, -0.002982)
ob_gun_stripe_4.scale = (0.02961, 0.6428, -0.05232)
_c = ob_gun_stripe_4.constraints.new('CHILD_OF'); _c.name = 'Child Of'
_c.target = ob_ship_body
_c.set_inverse_pending = False
_c.inverse_matrix = ((0.9844, -0.176, 1.164e-10, 0.1273), (0.176, 0.9843, -0.01, -0.6448), (0.00176, 0.009844, 0.9999, 1.5), (-0.0, 0.0, -0.0, 1.0))
ob_gun_stripe_3.location = (0.2526, 3.722, -0.7012)
ob_gun_stripe_3.rotation_euler = (0.02375, -0.1259, -0.002982)
ob_gun_stripe_3.scale = (0.02961, 0.6428, -0.05232)
_c = ob_gun_stripe_3.constraints.new('CHILD_OF'); _c.name = 'Child Of'
_c.target = ob_ship_body
_c.set_inverse_pending = False
_c.inverse_matrix = ((0.9844, -0.176, 1.164e-10, 0.1273), (0.176, 0.9843, -0.01, -0.6448), (0.00176, 0.009844, 0.9999, 1.5), (-0.0, 0.0, -0.0, 1.0))
ob_gun_2.location = (-1.037, 7.723, -0.8293)
ob_gun_2.rotation_euler = (-1.55, -0.0, 0.0)
ob_gun_2.scale = (0.6006, 0.6179, 2.771)
_m = ob_gun_2.modifiers.new('Solidify', 'SOLIDIFY')
_m.thickness = 0.11
_c = ob_gun_2.constraints.new('CHILD_OF'); _c.name = 'Child Of'
_c.target = ob_ship_body
_c.set_inverse_pending = False
_c.inverse_matrix = ((0.9844, -0.176, 1.164e-10, 0.1273), (0.176, 0.9843, -0.01, -0.6448), (0.00176, 0.009844, 0.9999, 1.5), (-0.0, 0.0, -0.0, 1.0))
ob_gun_1.location = (0.9367, 7.647, -0.8293)
ob_gun_1.rotation_euler = (-1.55, -0.0, 0.0)
ob_gun_1.scale = (0.6006, 0.6185, 2.785)
_m = ob_gun_1.modifiers.new('Solidify', 'SOLIDIFY')
_m.thickness = 0.11
_c = ob_gun_1.constraints.new('CHILD_OF'); _c.name = 'Child Of'
_c.target = ob_ship_body
_c.set_inverse_pending = False
_c.inverse_matrix = ((0.9844, -0.176, 1.164e-10, 0.1273), (0.176, 0.9843, -0.01, -0.6448), (0.00176, 0.009844, 0.9999, 1.5), (-0.0, 0.0, -0.0, 1.0))
ob_driving_seat.location = (0.0066, 1.537, -0.6197)
_c = ob_driving_seat.constraints.new('CHILD_OF'); _c.name = 'Child Of'
_c.target = ob_ship_body
_c.set_inverse_pending = False
_c.inverse_matrix = ((0.9844, -0.176, 1.164e-10, 0.1273), (0.176, 0.9843, -0.01, -0.6448), (0.00176, 0.009844, 0.9999, 1.5), (-0.0, 0.0, -0.0, 1.0))
ob_cylinder_001.location = (0.606, 1.59, -0.4672)
ob_cylinder_001.rotation_euler = (1.57, -0.0, 0.0)
ob_cylinder_001.scale = (1.0, 0.4157, 1.0)
_m = ob_cylinder_001.modifiers.new('Solidify', 'SOLIDIFY')
_m.thickness = 0.04
_c = ob_cylinder_001.constraints.new('CHILD_OF'); _c.name = 'Child Of'
_c.target = ob_ship_body
_c.set_inverse_pending = False
_c.inverse_matrix = ((0.9844, -0.176, 1.164e-10, 0.1273), (0.176, 0.9843, -0.01, -0.6448), (0.00176, 0.009844, 0.9999, 1.5), (-0.0, 0.0, -0.0, 1.0))
ob_cylinder.location = (-0.6173, 1.637, -0.4672)
ob_cylinder.rotation_euler = (1.573, -0.0, 0.0)
ob_cylinder.scale = (1.0, 0.4157, 1.0)
_m = ob_cylinder.modifiers.new('Solidify', 'SOLIDIFY')
_m.thickness = 0.05
_c = ob_cylinder.constraints.new('CHILD_OF'); _c.name = 'Child Of'
_c.target = ob_ship_body
_c.set_inverse_pending = False
_c.inverse_matrix = ((0.9844, -0.176, 1.164e-10, 0.1273), (0.176, 0.9843, -0.01, -0.6448), (0.00176, 0.009844, 0.9999, 1.5), (-0.0, 0.0, -0.0, 1.0))
ob_cube_001.location = (0.1722, 0.1386, 0.2417)
ob_cube_001.rotation_euler = (-0.0, 2.489, -0.0)
ob_cube_001.scale = (4.122, 1.0, 0.3006)
_c = ob_cube_001.constraints.new('CHILD_OF'); _c.name = 'Child Of'
_c.target = ob_ship_body
_c.set_inverse_pending = False
_c.inverse_matrix = ((0.9844, -0.176, 1.164e-10, 0.1273), (0.176, 0.9843, -0.01, -0.6448), (0.00176, 0.009844, 0.9999, 1.5), (-0.0, 0.0, -0.0, 1.0))
ob_cube.location = (-0.2263, 0.1386, 0.2417)
ob_cube.rotation_euler = (0.0, 0.6532, 0.0)
ob_cube.scale = (4.122, 1.0, 0.3006)
_c = ob_cube.constraints.new('CHILD_OF'); _c.name = 'Child Of'
_c.target = ob_ship_body
_c.set_inverse_pending = False
_c.inverse_matrix = ((0.9844, -0.176, 1.164e-10, 0.1273), (0.176, 0.9843, -0.01, -0.6448), (0.00176, 0.009844, 0.9999, 1.5), (-0.0, 0.0, -0.0, 1.0))
ob_area.location = (0.005672, 3.637, -0.5962)
ob_area.scale = (1.0, 3.786, 1.0)
_c = ob_area.constraints.new('CHILD_OF'); _c.name = 'Child Of'
_c.target = ob_ship_body
_c.set_inverse_pending = False
_c.inverse_matrix = ((0.9844, -0.176, 1.164e-10, 0.1273), (0.176, 0.9843, -0.01, -0.6448), (0.00176, 0.009844, 0.9999, 1.5), (-0.0, 0.0, -0.0, 1.0))

# ---- collection membership
col_collection.objects.link(ob_light)
col_collection.objects.link(ob_camera)
col_collection.objects.link(ob_sphere)
col_collection.objects.link(ob_spot)
col_collection.objects.link(ob_ship_body)
col_collection.objects.link(ob_gun_stripes_2)
col_collection.objects.link(ob_gun_stripes_1)
col_collection.objects.link(ob_gun_stripe_4)
col_collection.objects.link(ob_gun_stripe_3)
col_collection.objects.link(ob_gun_2)
col_collection.objects.link(ob_gun_1)
col_collection.objects.link(ob_driving_seat)
col_collection.objects.link(ob_cylinder_001)
col_collection.objects.link(ob_cylinder)
col_collection.objects.link(ob_cube_001)
col_collection.objects.link(ob_cube)
col_collection.objects.link(ob_area)

# ---- scene / render settings (as saved in the file)
scene.camera = ob_camera
scene.frame_start = 1; scene.frame_end = 250; scene.frame_set(1)
scene.render.engine = 'BLENDER_EEVEE_NEXT'
scene.cycles.sampling_pattern = 'TABULATED_SOBOL'
scene.cycles.use_light_tree = False
scene.view_settings.view_transform = 'Filmic'
bpy.context.view_layer.update()
